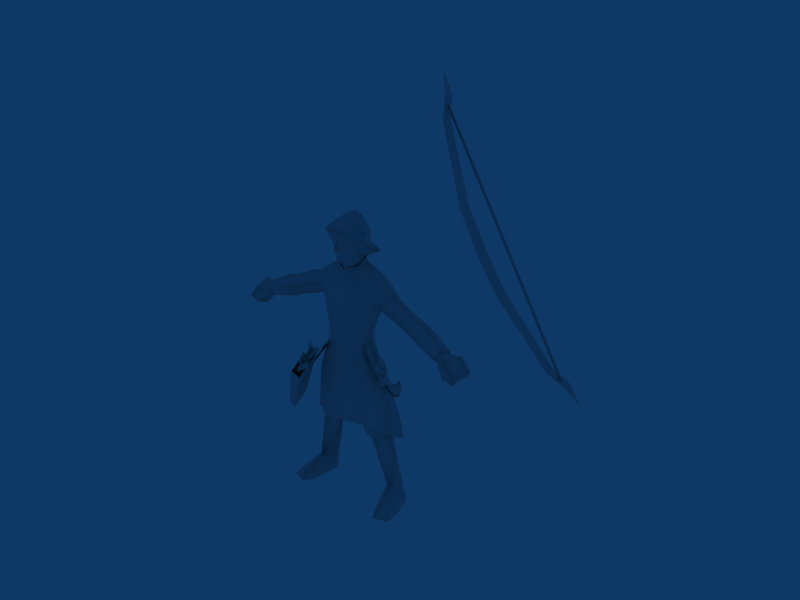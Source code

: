 # Source: Longbowman_Mongol.blend  (saved by Blender 2.49.2; exported with 4.5.12 LTS)
import bpy
from mathutils import Matrix  # noqa: F401  (used for matrix-valued properties, if any)

bpy.ops.wm.read_factory_settings(use_empty=True)
scene = bpy.context.scene
scene.name = 'Scene'

# ---- collections
col_collection_1 = bpy.data.collections.new('Collection 1'); scene.collection.children.link(col_collection_1)

# ---- materials (node trees are filled in below, after node groups)
mat_material = bpy.data.materials.new('Material')
mat_material.alpha_threshold = 0.0
mat_material.roughness = 0.5
mat_material.line_color = (0.0, 0.0, 0.0, 1.0)

# ---- material node trees

# ---- world
world_world = bpy.data.worlds.new('World'); scene.world = world_world
world_world.color = (0.05656, 0.2208, 0.4)
world_world.use_sun_shadow = False
world_world.sun_shadow_jitter_overblur = 0.0
world_world.cycles.sampling_method = 'MANUAL'
world_world.cycles.sample_map_resolution = 256

# ---- meshes
me_material = bpy.data.meshes.new('Material')
me_material.from_pydata([(5527.0, -1331.0, 1.853e+04), (5562.0, -1330.0, 1.872e+04), (7741.0, -681.0, 1.389e+04), (7638.0, -700.7, 1.384e+04), (5562.0, -1330.0, 1.872e+04), (5560.0, -1386.0, 1.871e+04), (7740.0, -737.2, 1.388e+04), (7741.0, -681.0, 1.389e+04), (9907.0, -34.53, 9083.0), (9763.0, -66.68, 9126.0), (9906.0, -90.8, 9075.0), (9907.0, -34.53, 9083.0), (9317.0, 69.68, 9489.0), (9310.0, -289.3, 9438.0), (7330.0, -648.8, 1.192e+04), (7337.0, -198.1, 1.198e+04), (1.058e+04, 20.1, 8424.0), (1.005e+04, 92.76, 9125.0), (1.005e+04, -243.9, 9077.0), (5528.0, -1418.0, 1.783e+04), (5536.0, -1059.0, 1.788e+04), (6603.0, -855.1, 1.335e+04), (6005.0, -1044.0, 1.486e+04), (6612.0, -378.3, 1.342e+04), (6013.0, -593.2, 1.492e+04), (5529.0, -1489.0, 1.964e+04), (5686.0, -1211.0, 1.882e+04), (5679.0, -1548.0, 1.877e+04), (9217.0, -84.1, 9316.0), (9317.0, 69.68, 9489.0), (9310.0, -289.3, 9438.0), (7180.0, -412.9, 1.188e+04), (7330.0, -648.8, 1.192e+04), (7337.0, -198.1, 1.198e+04), (1.005e+04, 92.76, 9125.0), (9961.0, -49.46, 8980.0), (1.058e+04, 20.1, 8424.0), (1.005e+04, -243.9, 9077.0), (5355.0, -1239.0, 1.789e+04), (5528.0, -1418.0, 1.783e+04), (5536.0, -1059.0, 1.788e+04), (6416.0, -602.1, 1.33e+04), (5856.0, -808.2, 1.482e+04), (6603.0, -855.1, 1.335e+04), (6005.0, -1044.0, 1.486e+04), (6612.0, -378.3, 1.342e+04), (6013.0, -593.2, 1.492e+04), (5686.0, -1211.0, 1.882e+04), (5529.0, -1373.0, 1.882e+04), (5529.0, -1489.0, 1.964e+04), (5679.0, -1548.0, 1.877e+04), (426.8, -312.9, 1.112e+04), (22.48, -703.7, 1.096e+04), (21.9, -395.4, 1.086e+04), (215.5, -632.6, 1.186e+04), (490.6, -523.1, 1.191e+04), (366.9, -741.5, 1.2e+04), (22.01, -853.5, 1.201e+04), (21.94, -768.5, 1.187e+04), (187.6, -707.5, 1.153e+04), (22.53, -936.4, 1.155e+04), (426.8, -312.9, 1.112e+04), (187.6, -707.5, 1.153e+04), (22.53, -936.4, 1.155e+04), (22.24, -766.2, 1.146e+04), (22.24, -766.2, 1.146e+04), (22.48, -703.7, 1.096e+04), (428.8, 349.6, 1.098e+04), (649.8, -44.82, 1.169e+04), (401.9, -91.11, 1.064e+04), (21.9, -395.4, 1.086e+04), (22.07, -345.4, 1.056e+04), (509.3, 667.8, 1.153e+04), (422.8, 737.0, 1.201e+04), (607.2, 41.83, 1.235e+04), (726.3, 148.9, 1.188e+04), (363.7, -363.9, 1.258e+04), (404.0, -593.0, 1.252e+04), (20.57, -463.9, 1.261e+04), (21.27, -701.0, 1.257e+04), (18.34, 964.5, 1.144e+04), (18.18, 894.9, 1.183e+04), (178.7, 501.0, 1.267e+04), (302.5, 111.8, 1.274e+04), (209.2, -78.45, 1.276e+04), (19.72, -148.0, 1.276e+04), (18.4, 598.5, 1.263e+04), (18.65, 370.8, 1.283e+04), (19.02, 161.2, 1.287e+04), (21.27, 552.2, 1.081e+04), (4.425, 496.9, 1.095e+04), (428.8, 349.6, 1.098e+04), (435.6, 436.4, 1.078e+04), (-383.7, -314.0, 1.112e+04), (-172.2, -633.2, 1.186e+04), (-323.3, -742.5, 1.2e+04), (-447.9, -524.4, 1.191e+04), (-143.5, -708.0, 1.153e+04), (-383.7, -314.0, 1.112e+04), (-143.5, -708.0, 1.153e+04), (-608.7, -46.78, 1.169e+04), (-388.8, 348.2, 1.098e+04), (-358.2, -94.31, 1.064e+04), (-471.6, 666.7, 1.153e+04), (-686.6, 146.8, 1.188e+04), (-567.9, 40.08, 1.235e+04), (-385.9, 735.8, 1.201e+04), (-361.9, -594.1, 1.252e+04), (-322.9, -364.8, 1.258e+04), (-264.0, 111.2, 1.274e+04), (-141.7, 500.6, 1.267e+04), (-170.1, -78.9, 1.276e+04), (-339.9, 657.8, 1.09e+04), (-392.6, 435.4, 1.078e+04), (-388.8, 348.2, 1.098e+04), (-769.2, 907.3, 1.117e+04), (-548.9, 110.3, 1.117e+04), (-1040.0, 170.9, 1.15e+04), (22.03, -1012.0, 1.243e+04), (-501.5, -811.7, 1.232e+04), (21.27, -701.0, 1.257e+04), (-361.9, -594.1, 1.252e+04), (17.9, 1303.0, 1.105e+04), (19.08, 819.8, 1.089e+04), (-711.3, -440.6, 1.207e+04), (-686.6, 146.8, 1.188e+04), (-471.6, 666.7, 1.153e+04), (18.34, 964.5, 1.144e+04), (806.3, 909.1, 1.117e+04), (1080.0, 174.0, 1.15e+04), (592.4, 111.3, 1.117e+04), (428.8, 349.6, 1.098e+04), (366.9, -741.3, 1.199e+04), (544.8, -810.3, 1.232e+04), (404.0, -593.0, 1.252e+04), (378.7, 658.6, 1.091e+04), (490.8, -599.1, 1.188e+04), (753.2, -438.3, 1.207e+04), (726.3, 148.9, 1.188e+04), (509.3, 667.8, 1.153e+04), (492.1, -63.41, 1.065e+04), (443.3, 559.6, 1.069e+04), (472.2, 425.7, 1.095e+04), (534.1, -158.2, 1.078e+04), (175.4, -396.9, 1.069e+04), (22.07, -345.4, 1.056e+04), (558.5, -636.5, 7025.0), (598.9, -667.6, 7629.0), (24.36, -772.3, 7599.0), (1096.0, -141.7, 7719.0), (1097.0, -100.4, 7139.0), (684.0, -647.9, 8371.0), (23.79, -727.8, 8364.0), (23.34, -860.1, 9147.0), (715.5, -760.1, 9152.0), (782.7, -494.5, 1.014e+04), (22.53, -644.6, 1.008e+04), (1321.0, -271.0, 9501.0), (1354.0, 92.36, 1.018e+04), (949.0, 10.97, 1.047e+04), (492.1, -63.41, 1.065e+04), (1217.0, -86.37, 8496.0), (842.7, 361.1, 7773.0), (1421.0, 142.9, 9034.0), (23.24, 674.7, 7746.0), (22.61, 818.8, 8508.0), (736.3, 720.2, 8502.0), (1198.0, 964.5, 9273.0), (702.0, 989.4, 9194.0), (743.7, 993.0, 1.016e+04), (1318.0, 920.1, 9877.0), (1184.0, 283.2, 8596.0), (22.06, 936.5, 9182.0), (21.38, 960.4, 1.012e+04), (21.31, 606.9, 1.072e+04), (443.3, 559.6, 1.069e+04), (981.1, 571.9, 1.049e+04), (1378.0, 571.7, 1.018e+04), (1807.0, 304.0, 9801.0), (1732.0, 895.9, 9395.0), (2406.0, 279.9, 9587.0), (2231.0, -199.6, 9120.0), (2934.0, -281.0, 8882.0), (3124.0, 141.0, 9219.0), (1543.0, -211.7, 9401.0), (2876.0, 742.1, 8945.0), (2249.0, 840.0, 9143.0), (3514.0, -328.2, 8643.0), (3711.0, 213.3, 9037.0), (3234.0, 720.8, 8841.0), (4596.0, -109.6, 8540.0), (4650.0, 439.0, 8210.0), (3642.0, 668.6, 8688.0), (4422.0, -373.0, 8178.0), (3415.0, 67.94, 8189.0), (2933.0, 226.2, 8378.0), (2149.0, 259.0, 8647.0), (808.5, 516.1, 7207.0), (534.1, -158.2, 1.078e+04), (472.2, 425.7, 1.095e+04), (435.6, 436.4, 1.078e+04), (401.9, -91.11, 1.064e+04), (21.14, 586.9, 1.098e+04), (21.27, 552.2, 1.081e+04), (22.07, -345.4, 1.056e+04), (175.4, -396.9, 1.069e+04), (21.31, 606.9, 1.072e+04), (21.14, 586.9, 1.098e+04), (22.07, -345.4, 1.056e+04), (-448.4, -64.1, 1.065e+04), (-490.5, -158.9, 1.078e+04), (-429.6, 425.2, 1.095e+04), (-400.7, 559.1, 1.069e+04), (-131.3, -397.2, 1.069e+04), (-550.3, -668.4, 7628.0), (-509.2, -637.3, 7024.0), (-1048.0, -143.2, 7717.0), (-1048.0, -101.9, 7137.0), (-636.5, -648.8, 8370.0), (-669.0, -761.0, 9151.0), (-738.0, -495.6, 1.014e+04), (-1283.0, -271.9, 9496.0), (-905.4, 10.54, 1.047e+04), (-448.4, -64.1, 1.065e+04), (-1170.0, -88.05, 8494.0), (-1138.0, 281.6, 8594.0), (-795.8, 360.0, 7772.0), (-690.9, 719.2, 8501.0), (-1275.0, 921.6, 9879.0), (-701.1, 992.0, 1.016e+04), (-658.0, 988.5, 9193.0), (-400.7, 559.1, 1.069e+04), (-938.3, 570.5, 1.049e+04), (-1825.0, 305.4, 9788.0), (-1723.0, 893.8, 9383.0), (-2414.0, 345.3, 9551.0), (-3141.0, 284.8, 9156.0), (-2985.0, -158.1, 8828.0), (-2275.0, -154.0, 9093.0), (-1556.0, -217.4, 9401.0), (-2818.0, 852.9, 8890.0), (-2180.0, 881.5, 9111.0), (-3697.0, 417.9, 8951.0), (-3545.0, -144.9, 8567.0), (-3172.0, 870.2, 8772.0), (-3565.0, 860.2, 8603.0), (-4434.0, 318.7, 7755.0), (-4448.0, -133.0, 8140.0), (-3386.0, 234.5, 8115.0), (-2909.0, 342.0, 8323.0), (-1424.0, 142.9, 9034.0), (-2126.0, 289.3, 8622.0), (-1155.0, 963.8, 9272.0), (-1335.0, 573.4, 1.019e+04), (-1311.0, 93.04, 1.018e+04), (-761.0, 515.0, 7206.0), (-490.5, -158.9, 1.078e+04), (-358.2, -94.31, 1.064e+04), (-392.6, 435.4, 1.078e+04), (-429.6, 425.2, 1.095e+04), (-131.3, -397.2, 1.069e+04), (1726.0, 280.8, 3410.0), (1319.0, 835.2, 3180.0), (1142.0, 494.3, 3832.0), (1668.0, 73.26, 3782.0), (828.7, 216.0, 3230.0), (565.8, -41.03, 3672.0), (1967.0, 310.8, 2917.0), (1456.0, -243.7, 2671.0), (1935.0, -29.98, 820.6), (2118.0, 501.8, 936.3), (1781.0, 979.6, 757.3), (1425.0, 863.6, 2767.0), (1300.0, -308.2, 3232.0), (942.9, 276.2, 2539.0), (1498.0, 499.5, 799.5), (1054.0, -517.1, 4141.0), (1038.0, -459.9, 3573.0), (1390.0, -433.1, 3685.0), (1036.0, 617.8, 4623.0), (342.1, 468.2, 4641.0), (1432.0, 52.82, 4671.0), (895.9, -559.7, 4593.0), (90.32, -131.9, 4597.0), (-1705.0, 274.8, 3413.0), (-1643.0, 67.69, 3785.0), (-1118.0, 489.8, 3831.0), (-1301.0, 829.7, 3179.0), (-808.9, 211.5, 3226.0), (-1950.0, 303.7, 2922.0), (-1440.0, -250.1, 2673.0), (-1410.0, 857.4, 2767.0), (-1279.0, -313.6, 3232.0), (-929.2, 270.8, 2536.0), (-1025.0, -521.2, 4140.0), (-1014.0, -464.5, 3571.0), (-541.6, -44.72, 3665.0), (-1365.0, -438.2, 3687.0), (-1029.0, 611.8, 4705.0), (-308.7, 463.6, 4700.0), (-894.3, -565.0, 4662.0), (-1433.0, 47.75, 4714.0), (-57.85, -133.8, 4587.0), (2628.0, -948.2, 50.54), (2445.0, -733.6, 339.6), (2074.0, -994.3, 352.7), (2126.0, 135.6, 755.1), (1614.0, 99.1, 673.0), (1539.0, 591.4, 53.82), (1719.0, -685.3, 59.83), (2328.0, 683.1, 51.95), (1894.0, 1013.0, 53.16), (2609.0, -358.9, 50.78), (1986.0, -1163.0, 52.08), (-2120.0, 492.6, 948.6), (-1784.0, 970.3, 773.9), (-1546.0, 581.9, 69.48), (-1992.0, -1173.0, 70.87), (-2078.0, -1004.0, 371.8), (-2450.0, -743.5, 360.3), (-2615.0, -369.2, 72.07), (-1938.0, -39.4, 836.7), (-2129.0, 126.1, 773.8), (-1618.0, 89.93, 689.3), (-1500.0, 490.3, 815.6), (-1725.0, -694.8, 77.64), (-2335.0, 673.1, 71.3), (-1901.0, 1003.0, 70.26), (-2634.0, -958.5, 72.25), (4451.0, 83.01, 7800.0), (-4646.0, 138.6, 8483.0), (-4660.0, 683.9, 8143.0), (5332.0, -365.9, 7390.0), (5561.0, -528.2, 7732.0), (5011.0, -629.4, 8343.0), (4798.0, -325.9, 7504.0), (4541.0, 316.4, 8216.0), (5292.0, 236.4, 8361.0), (5033.0, 391.0, 7964.0), (5523.0, 364.7, 7573.0), (4399.0, -191.1, 8196.0), (4507.0, -26.45, 8422.0), (5727.0, 213.3, 7891.0), (4417.0, 93.95, 7959.0), (-5311.0, -93.88, 7302.0), (-4788.0, -63.65, 7462.0), (-5114.0, -310.4, 8172.0), (-5046.0, 663.9, 7892.0), (-5501.0, 642.9, 7460.0), (-5573.0, -247.0, 7625.0), (-5735.0, 499.9, 7761.0), (-4425.0, 38.47, 8154.0), (-4548.0, 208.2, 8369.0), (-5341.0, 519.8, 8267.0), (-4557.0, 549.0, 8156.0), (-4416.0, 320.8, 7914.0), (1970.0, 138.5, 3390.0), (1191.0, -803.6, 4132.0), (25.61, 713.9, 4834.0), (27.15, -1083.0, 4111.0), (-1136.0, -805.9, 4129.0), (-1916.0, 134.4, 3387.0), (1698.0, 1177.0, 2681.0), (26.52, 1497.0, 2083.0), (-1645.0, 1174.0, 2679.0), (2378.0, -1180.0, 7222.0), (2219.0, -1182.0, 7312.0), (2219.0, -1060.0, 7448.0), (2379.0, -1057.0, 7359.0), (1796.0, -383.3, 6617.0), (2219.0, -1182.0, 7312.0), (1956.0, -258.2, 6664.0), (2058.0, -564.8, 6672.0), (2378.0, -1180.0, 7222.0), (2379.0, -1057.0, 7359.0), (2219.0, -1060.0, 7448.0), (1703.0, -100.2, 6645.0), (1612.0, 184.2, 5728.0), (1850.0, 104.4, 5593.0), (1535.0, 389.1, 5910.0), (1772.0, 309.3, 5775.0), (1289.0, 876.9, 4979.0), (1449.0, 1002.0, 5025.0), (1509.0, 834.5, 4803.0), (1229.0, 1044.0, 5201.0), (842.9, 1662.0, 4404.0), (1003.0, 1787.0, 4451.0), (1039.0, 1662.0, 4198.0), (806.8, 1787.0, 4657.0), (461.1, 2547.0, 3805.0), (294.5, 2502.0, 4032.0), (454.5, 2627.0, 4078.0), (288.0, 2582.0, 4305.0), (454.5, 2627.0, 4078.0), (288.0, 2582.0, 4305.0), (294.5, 2502.0, 4032.0), (461.1, 2547.0, 3805.0), (2002.0, -502.0, 6147.0), (1658.0, -303.8, 6477.0), (1768.0, -515.3, 6666.0), (2071.0, -634.2, 6265.0), (1465.0, -99.16, 6910.0), (1534.0, -231.3, 7028.0), (2185.0, -359.1, 6200.0), (2254.0, -491.3, 6319.0), (2061.0, -286.7, 6752.0), (1951.0, -75.19, 6562.0), (1716.0, -88.46, 7082.0), (1648.0, 43.73, 6963.0), (2002.0, -502.0, 6147.0), (2071.0, -634.2, 6265.0), (2254.0, -491.3, 6319.0), (2185.0, -359.1, 6200.0), (2071.0, -634.2, 6265.0), (1768.0, -515.3, 6666.0), (2061.0, -286.7, 6752.0), (2254.0, -491.3, 6319.0), (1534.0, -231.3, 7028.0), (1716.0, -88.46, 7082.0), (1534.0, -231.3, 7028.0), (1465.0, -99.16, 6910.0), (1648.0, 43.73, 6963.0), (1716.0, -88.46, 7082.0), (1951.0, -75.19, 6562.0), (1648.0, 43.73, 6963.0), (2185.0, -359.1, 6200.0), (-1331.0, -70.88, 6554.0), (-814.8, -744.1, 6499.0), (-822.7, 758.4, 6449.0), (23.49, 845.2, 7225.0), (23.86, 982.9, 6555.0), (-1761.0, 17.8, 5605.0), (-1049.0, -785.1, 5515.0), (-1074.0, 837.6, 5766.0), (-1903.0, 92.69, 4197.0), (-1136.0, -805.9, 4129.0), (-1436.0, 1011.0, 4318.0), (25.22, 1244.0, 4398.0), (-1916.0, 134.4, 3387.0), (-1621.0, 1133.0, 3291.0), (25.89, 1404.0, 3371.0), (-1645.0, 1174.0, 2679.0), (26.52, 1497.0, 2083.0), (25.28, -867.2, 6369.0), (24.79, -742.1, 6952.0), (26.02, -936.8, 5385.0), (27.15, -1083.0, 4111.0), (865.0, -742.9, 6500.0), (1380.0, -68.98, 6556.0), (870.9, 759.6, 6450.0), (1812.0, 20.3, 5607.0), (1101.0, -783.4, 5517.0), (1123.0, 839.1, 5768.0), (1955.0, 95.68, 4200.0), (1191.0, -803.6, 4132.0), (1487.0, 1013.0, 4320.0), (1970.0, 138.5, 3390.0), (1673.0, 1135.0, 3294.0), (1698.0, 1177.0, 2681.0), (949.6, 140.5, 7653.0), (1145.0, -100.6, 7217.0), (1615.0, -34.35, 6537.0), (1835.0, 12.46, 5837.0), (1749.0, 292.3, 5512.0), (923.7, -334.2, 7564.0), (955.3, 181.1, 7285.0), (963.7, -337.1, 7103.0), (1323.0, 239.5, 6523.0), (1374.0, -322.1, 6470.0), (1572.0, -195.3, 6165.0), (1145.0, -134.1, 7562.0), (4.425, 496.9, 1.095e+04), (21.71, -853.9, 1.201e+04), (-385.5, 348.6, 1.098e+04), (21.56, -239.8, 1.193e+04), (-323.3, -742.2, 1.199e+04), (-447.2, -600.0, 1.188e+04), (-1537.0, -28.52, 6101.0), (-961.9, 821.4, 6071.0), (24.42, 1050.0, 6026.0), (-1002.0, -761.9, 6073.0), (1594.0, -24.65, 6085.0), (1015.0, 823.4, 6061.0), (25.55, -891.8, 6021.0), (1057.0, -760.9, 6063.0), (-2634.0, -958.5, 72.25), (-1901.0, 1003.0, 70.26), (-2335.0, 673.1, 71.3), (-1725.0, -694.8, 77.64), (-2615.0, -369.2, 72.07), (-1992.0, -1173.0, 70.87), (-1546.0, 581.9, 69.48), (1986.0, -1163.0, 52.08), (2609.0, -358.9, 50.78), (1894.0, 1013.0, 53.16), (2328.0, 683.1, 51.95), (1719.0, -685.3, 59.83), (1539.0, 591.4, 53.82), (2628.0, -948.2, 50.54), (-4660.0, 683.9, 8143.0), (-4646.0, 138.6, 8483.0), (4451.0, 83.01, 7800.0), (-4448.0, -133.0, 8140.0), (-4434.0, 318.7, 7755.0), (4422.0, -373.0, 8178.0), (4650.0, 439.0, 8210.0), (4596.0, -109.6, 8540.0), (-2807.0, -454.3, 3752.0), (-990.6, -2075.0, 6118.0), (-1573.0, -1932.0, 6128.0), (-2807.0, -454.3, 3752.0), (-1653.0, -1146.0, 6499.0), (-1105.0, -951.8, 6648.0), (-2807.0, -454.3, 3752.0), (-1105.0, -951.8, 6648.0), (-990.6, -2075.0, 6118.0), (-2807.0, -454.3, 3752.0), (-1573.0, -1932.0, 6128.0), (-1653.0, -1146.0, 6499.0), (-990.6, -2075.0, 6118.0), (-2765.0, -734.5, 3297.0), (-2848.0, 75.18, 3679.0), (-1105.0, -951.8, 6648.0), (-1653.0, -1146.0, 6499.0), (-3059.0, -168.8, 3832.0), (-2765.0, -734.5, 3297.0), (-2848.0, 75.18, 3679.0), (-3059.0, -168.8, 3832.0), (-3001.0, -735.5, 3565.0), (-990.6, -2075.0, 6118.0), (-1105.0, -951.8, 6648.0), (-2848.0, 75.18, 3679.0), (-2765.0, -734.5, 3297.0), (-3059.0, -168.8, 3832.0), (-1653.0, -1146.0, 6499.0), (-1573.0, -1932.0, 6128.0), (-3001.0, -735.5, 3565.0), (-1235.0, -620.1, 6678.0), (-893.6, -420.0, 7040.0), (-985.3, 215.4, 7060.0), (-1387.0, 33.31, 6585.0), (-1080.0, -4.822, 7056.0), (-1025.0, -233.8, 7016.0), (-855.3, -419.9, 7012.0), (-1216.0, -620.0, 6650.0), (-947.0, 181.4, 7032.0), (-1042.0, -4.716, 7027.0), (-850.9, -443.6, 7528.0), (-1021.0, -239.2, 7530.0), (-1063.0, -214.9, 7045.0), (-1040.0, -30.25, 7533.0), (-946.1, 189.3, 7535.0), (-1595.0, -872.5, 6093.0), (-1474.0, -939.0, 6306.0), (-1518.0, -661.4, 6294.0), (-1390.0, -850.4, 6410.0), (-1317.0, -412.1, 6650.0), (-1886.0, -665.6, 5525.0), (-1734.0, -764.5, 5803.0), (-1652.0, -225.5, 6092.0), (-1564.0, -443.4, 6176.0), (-1350.0, -207.4, 6603.0), (-1458.0, -945.5, 6276.0), (-1579.0, -879.0, 6064.0), (-1373.0, -853.6, 6381.0), (-1500.0, -664.6, 6265.0), (-1298.0, -411.9, 6622.0), (-1718.0, -771.0, 5773.0), (-1870.0, -672.1, 5495.0), (-1634.0, -228.7, 6063.0), (-1331.0, -207.3, 6574.0), (-1546.0, -446.6, 6147.0), (-1368.0, 33.42, 6556.0), (-712.3, -2402.0, 6855.0), (-811.3, -2116.0, 6805.0), (-1219.0, -1836.0, 6185.0), (-940.2, -2247.0, 6507.0), (-1211.0, -1833.0, 6182.0), (-803.6, -2113.0, 6802.0), (-704.6, -2399.0, 6851.0), (-932.5, -2243.0, 6504.0), (-742.5, -1817.0, 6571.0), (-515.3, -1974.0, 6919.0), (-791.4, -2061.0, 6817.0), (-1199.0, -1781.0, 6197.0), (-1204.0, -1776.0, 6202.0), (-796.4, -2056.0, 6822.0), (-520.4, -1969.0, 6924.0), (-747.6, -1812.0, 6577.0), (-888.6, -2037.0, 7135.0), (-816.7, -2052.0, 6837.0), (-1224.0, -1773.0, 6217.0), (-1117.0, -1880.0, 6789.0), (-1120.0, -1888.0, 6787.0), (-1227.0, -1781.0, 6216.0), (-820.0, -2061.0, 6836.0), (-891.8, -2045.0, 7134.0), (-696.4, -2090.0, 6994.0), (-695.9, -2199.0, 6945.0), (-2599.0, -901.5, 4042.0), (-2601.0, -786.7, 4092.0), (-716.1, -2095.0, 7005.0), (-2621.0, -791.6, 4102.0), (-2619.0, -906.5, 4053.0), (-715.5, -2204.0, 6955.0), (-765.7, -1791.0, 6608.0), (-539.4, -1911.0, 6970.0), (-791.2, -1737.0, 6953.0), (-1197.0, -1521.0, 6306.0), (-761.6, -1783.0, 6608.0), (-1193.0, -1513.0, 6307.0), (-787.1, -1729.0, 6953.0), (-535.3, -1903.0, 6970.0), (-673.4, -1510.0, 7188.0), (-812.8, -1690.0, 6982.0), (-1218.0, -1474.0, 6336.0), (-900.1, -1389.0, 6827.0), (-1226.0, -1475.0, 6340.0), (-820.6, -1691.0, 6986.0), (-681.2, -1512.0, 7193.0), (-907.9, -1390.0, 6831.0), (-944.1, -1848.0, 7245.0), (-840.3, -1705.0, 6994.0), (-1246.0, -1490.0, 6348.0), (-1172.0, -1727.0, 6884.0), (-1169.0, -1735.0, 6880.0), (-1243.0, -1497.0, 6343.0), (-837.2, -1713.0, 6990.0), (-941.0, -1855.0, 7241.0), (-668.8, -1787.0, 7102.0), (-2565.0, -783.8, 4076.0), (-2643.0, -718.5, 4145.0), (-746.1, -1726.0, 7171.0), (-2656.0, -737.9, 4147.0), (-2578.0, -803.2, 4078.0), (-681.9, -1806.0, 7104.0), (-759.2, -1744.0, 7173.0), (-771.5, -1753.0, 7285.0), (-880.8, -1478.0, 7204.0), (-1275.0, -1281.0, 6545.0), (-992.2, -1644.0, 6916.0), (-1268.0, -1277.0, 6541.0), (-873.1, -1475.0, 7200.0), (-763.8, -1750.0, 7282.0), (-984.5, -1640.0, 6913.0), (-816.0, -1201.0, 6944.0), (-596.0, -1312.0, 7313.0), (-863.8, -1422.0, 7211.0), (-1258.0, -1224.0, 6552.0), (-821.4, -1195.0, 6948.0), (-1264.0, -1219.0, 6557.0), (-869.3, -1416.0, 7216.0), (-601.5, -1306.0, 7317.0), (-974.4, -1370.0, 7522.0), (-890.3, -1412.0, 7229.0), (-1285.0, -1215.0, 6570.0), (-1196.0, -1259.0, 7153.0), (-1199.0, -1268.0, 7152.0), (-1288.0, -1223.0, 6569.0), (-893.1, -1421.0, 7228.0), (-977.2, -1379.0, 7521.0), (-767.4, -1542.0, 7355.0), (-2615.0, -613.1, 4270.0), (-2624.0, -493.7, 4308.0), (-774.7, -1428.0, 7393.0), (-794.5, -1433.0, 7404.0), (-2643.0, -498.5, 4318.0), (-2635.0, -617.9, 4280.0), (-787.3, -1547.0, 7365.0)], [], [(0, 1, 2), (3, 0, 2), (4, 5, 6), (6, 7, 4), (5, 0, 3), (3, 6, 5), (3, 2, 8), (8, 9, 3), (7, 6, 10), (10, 11, 7), (6, 3, 9), (9, 10, 6), (17, 12, 13), (13, 18, 17), (15, 14, 13), (13, 12, 15), (23, 21, 14), (14, 15, 23), (18, 16, 17), (19, 20, 26), (26, 27, 19), (19, 22, 24), (24, 20, 19), (22, 21, 23), (23, 24, 22), (27, 26, 25), (37, 30, 28), (28, 35, 37), (30, 32, 31), (31, 28, 30), (31, 33, 29), (29, 28, 31), (28, 29, 34), (34, 35, 28), (32, 43, 41), (41, 31, 32), (41, 45, 33), (33, 31, 41), (35, 34, 36), (37, 35, 36), (38, 39, 50), (50, 48, 38), (42, 44, 39), (39, 38, 42), (40, 46, 42), (42, 38, 40), (47, 40, 38), (38, 48, 47), (41, 43, 44), (44, 42, 41), (46, 45, 41), (41, 42, 46), (48, 49, 47), (50, 49, 48), (51, 52, 53), (54, 55, 56), (56, 57, 58), (59, 58, 60), (55, 59, 61), (62, 63, 64), (59, 55, 54), (56, 58, 54), (59, 65, 66), (59, 66, 61), (61, 67, 68), (61, 69, 92), (92, 67, 61), (61, 68, 55), (58, 59, 54), (61, 70, 71), (71, 69, 61), (72, 73, 74), (74, 75, 72), (75, 74, 76), (76, 77, 75), (77, 76, 78), (78, 79, 77), (80, 81, 73), (73, 72, 80), (73, 82, 83), (83, 74, 73), (74, 83, 84), (84, 76, 74), (76, 84, 85), (85, 78, 76), (81, 86, 82), (82, 73, 81), (86, 87, 82), (83, 87, 88), (83, 88, 84), (82, 87, 83), (84, 88, 85), (135, 131, 471), (471, 123, 135), (89, 90, 91), (91, 92, 89), (93, 53, 52), (94, 95, 96), (95, 58, 57), (97, 60, 58), (96, 98, 97), (99, 64, 63), (97, 94, 96), (95, 94, 58), (97, 66, 65), (97, 98, 66), (98, 100, 101), (98, 101, 113), (113, 102, 98), (98, 96, 100), (58, 94, 97), (98, 102, 71), (71, 70, 98), (103, 104, 105), (105, 106, 103), (104, 107, 108), (108, 105, 104), (107, 79, 78), (78, 108, 107), (80, 103, 106), (106, 81, 80), (106, 105, 109), (109, 110, 106), (105, 108, 111), (111, 109, 105), (108, 78, 85), (85, 111, 108), (81, 106, 110), (110, 86, 81), (86, 110, 87), (109, 88, 87), (109, 111, 88), (110, 109, 87), (111, 85, 88), (112, 123, 471), (471, 473, 112), (89, 113, 114), (114, 90, 89), (115, 473, 116), (116, 117, 115), (475, 472, 118), (118, 119, 475), (119, 118, 120), (120, 121, 119), (122, 123, 112), (112, 115, 122), (473, 115, 112), (476, 124, 117), (117, 116, 476), (476, 475, 119), (119, 124, 476), (121, 125, 124), (124, 119, 121), (117, 124, 125), (122, 115, 126), (126, 127, 122), (115, 117, 125), (125, 126, 115), (128, 129, 130), (130, 131, 128), (132, 133, 118), (118, 472, 132), (133, 134, 120), (120, 118, 133), (122, 128, 135), (135, 123, 122), (131, 135, 128), (136, 130, 129), (129, 137, 136), (136, 137, 133), (133, 132, 136), (134, 133, 137), (137, 138, 134), (129, 138, 137), (122, 127, 139), (139, 128, 122), (128, 139, 138), (138, 129, 128), (140, 143, 144), (144, 145, 140), (444, 146, 147), (147, 148, 444), (149, 147, 146), (146, 150, 149), (148, 147, 151), (151, 152, 148), (153, 152, 151), (151, 154, 153), (154, 155, 156), (156, 153, 154), (154, 157, 158), (158, 155, 154), (158, 159, 155), (155, 159, 160), (157, 154, 151), (151, 161, 157), (151, 147, 149), (149, 161, 151), (161, 149, 162), (162, 171, 161), (161, 171, 163), (163, 157, 161), (164, 165, 166), (166, 162, 164), (167, 168, 169), (169, 170, 167), (162, 166, 171), (168, 167, 171), (171, 166, 168), (172, 168, 166), (166, 165, 172), (173, 169, 168), (168, 172, 173), (173, 174, 175), (175, 169, 173), (169, 175, 176), (159, 176, 175), (175, 160, 159), (163, 171, 167), (176, 159, 158), (158, 177, 176), (176, 177, 170), (170, 169, 176), (178, 179, 170), (180, 181, 182), (182, 183, 180), (184, 181, 180), (180, 178, 184), (185, 186, 180), (180, 183, 185), (180, 186, 179), (179, 178, 180), (183, 182, 187), (187, 188, 183), (189, 185, 183), (190, 191, 188), (188, 187, 190), (192, 188, 191), (191, 329, 192), (193, 190, 187), (187, 194, 193), (329, 193, 194), (194, 192, 329), (194, 187, 182), (182, 195, 194), (195, 185, 189), (196, 181, 184), (184, 163, 196), (182, 181, 196), (196, 195, 182), (179, 186, 196), (196, 163, 179), (196, 186, 185), (185, 195, 196), (179, 167, 170), (188, 192, 189), (189, 183, 188), (195, 189, 192), (192, 194, 195), (177, 158, 178), (179, 163, 167), (157, 163, 184), (170, 177, 178), (150, 197, 162), (162, 149, 150), (197, 429, 164), (164, 162, 197), (198, 199, 200), (200, 201, 198), (200, 199, 202), (202, 203, 200), (201, 204, 205), (205, 198, 201), (156, 155, 160), (160, 208, 156), (209, 145, 213), (213, 210, 209), (444, 148, 214), (214, 215, 444), (216, 217, 215), (215, 214, 216), (148, 152, 218), (218, 214, 148), (153, 219, 218), (218, 152, 153), (219, 153, 156), (156, 220, 219), (219, 220, 254), (254, 221, 219), (254, 220, 222), (220, 223, 222), (221, 224, 218), (218, 219, 221), (218, 224, 216), (216, 214, 218), (224, 225, 226), (226, 216, 224), (224, 221, 250), (250, 225, 224), (164, 226, 227), (227, 165, 164), (252, 228, 229), (229, 230, 252), (226, 225, 227), (230, 227, 225), (225, 252, 230), (172, 165, 227), (227, 230, 172), (173, 172, 230), (230, 229, 173), (173, 229, 231), (231, 174, 173), (229, 232, 231), (222, 223, 231), (231, 232, 222), (250, 252, 225), (232, 253, 254), (254, 222, 232), (232, 229, 228), (228, 253, 232), (233, 228, 234), (235, 236, 237), (237, 238, 235), (239, 233, 235), (235, 238, 239), (240, 236, 235), (235, 241, 240), (235, 233, 234), (234, 241, 235), (236, 242, 243), (243, 237, 236), (244, 236, 240), (330, 243, 242), (242, 331, 330), (245, 246, 331), (331, 242, 245), (243, 330, 247), (247, 248, 243), (246, 245, 248), (248, 247, 246), (248, 249, 237), (237, 243, 248), (249, 244, 240), (251, 250, 239), (239, 238, 251), (237, 249, 251), (251, 238, 237), (234, 250, 251), (251, 241, 234), (251, 249, 240), (240, 241, 251), (234, 228, 252), (242, 236, 244), (244, 245, 242), (249, 248, 245), (245, 244, 249), (253, 233, 254), (234, 252, 250), (221, 239, 250), (228, 233, 253), (217, 216, 226), (226, 255, 217), (255, 226, 164), (164, 429, 255), (256, 257, 258), (258, 259, 256), (258, 203, 202), (202, 259, 258), (260, 204, 257), (257, 256, 260), (223, 220, 156), (156, 208, 223), (261, 262, 263), (263, 264, 261), (263, 262, 265), (265, 266, 263), (267, 268, 269), (269, 270, 267), (271, 272, 267), (267, 270, 271), (267, 272, 262), (262, 261, 267), (267, 261, 273), (273, 268, 267), (271, 275, 274), (274, 272, 271), (274, 275, 269), (269, 268, 274), (274, 268, 273), (273, 265, 274), (274, 265, 262), (262, 272, 274), (276, 266, 277), (273, 277, 266), (266, 265, 273), (273, 261, 264), (264, 278, 273), (273, 278, 277), (276, 278, 264), (276, 277, 278), (279, 263, 280), (276, 264, 281), (281, 282, 276), (283, 266, 276), (276, 282, 283), (280, 263, 266), (266, 283, 280), (263, 279, 281), (281, 264, 263), (284, 285, 286), (286, 287, 284), (286, 296, 288), (288, 287, 286), (289, 314, 321), (321, 290, 289), (315, 314, 289), (289, 291, 315), (289, 284, 287), (287, 291, 289), (289, 290, 292), (292, 284, 289), (315, 291, 293), (293, 324, 315), (293, 290, 321), (321, 324, 293), (293, 288, 292), (292, 290, 293), (293, 291, 287), (287, 288, 293), (294, 295, 296), (292, 288, 296), (296, 295, 292), (292, 297, 285), (285, 284, 292), (292, 295, 297), (294, 285, 297), (294, 297, 295), (298, 299, 286), (294, 300, 301), (301, 285, 294), (302, 300, 294), (294, 296, 302), (299, 302, 296), (296, 286, 299), (286, 285, 301), (301, 298, 286), (310, 311, 271), (271, 270, 310), (271, 311, 308), (308, 275, 271), (303, 304, 305), (305, 313, 303), (312, 304, 303), (304, 306, 269), (269, 305, 304), (307, 275, 308), (309, 307, 308), (269, 307, 309), (309, 305, 269), (309, 313, 305), (269, 275, 307), (306, 270, 269), (306, 310, 270), (306, 304, 312), (312, 310, 306), (326, 314, 315), (315, 327, 326), (315, 324, 316), (316, 327, 315), (328, 317, 318), (318, 319, 328), (320, 328, 319), (319, 318, 321), (321, 322, 319), (323, 316, 324), (325, 316, 323), (321, 318, 325), (325, 323, 321), (325, 318, 317), (321, 323, 324), (322, 321, 314), (322, 314, 326), (322, 326, 320), (320, 319, 322), (332, 333, 334), (334, 335, 332), (336, 337, 338), (339, 338, 337), (337, 342, 339), (332, 339, 342), (342, 333, 332), (335, 334, 340), (341, 334, 337), (334, 333, 342), (342, 337, 334), (340, 334, 341), (337, 336, 341), (343, 336, 338), (340, 343, 335), (339, 332, 335), (335, 338, 339), (338, 335, 343), (344, 345, 346), (346, 349, 344), (354, 347, 353), (348, 350, 353), (353, 347, 348), (344, 349, 350), (350, 348, 344), (345, 351, 346), (352, 353, 346), (346, 353, 350), (350, 349, 346), (351, 352, 346), (353, 352, 354), (355, 347, 354), (351, 345, 355), (348, 347, 345), (345, 344, 348), (347, 355, 345), (356, 357, 358), (357, 359, 358), (360, 361, 358), (359, 360, 358), (362, 356, 358), (363, 362, 358), (361, 364, 358), (364, 363, 358), (365, 367, 366), (367, 365, 368), (372, 370, 369), (370, 372, 373), (371, 373, 372), (373, 371, 374), (376, 374, 371), (374, 376, 375), (369, 375, 376), (375, 369, 370), (378, 369, 377), (369, 378, 372), (380, 372, 378), (372, 380, 371), (379, 371, 380), (371, 379, 376), (377, 376, 379), (376, 377, 369), (383, 377, 381), (377, 383, 378), (382, 378, 383), (378, 382, 380), (384, 380, 382), (380, 384, 379), (381, 379, 384), (379, 381, 377), (387, 381, 385), (381, 387, 383), (386, 383, 387), (383, 386, 382), (388, 382, 386), (382, 388, 384), (385, 384, 388), (384, 385, 381), (389, 385, 390), (385, 389, 387), (391, 387, 389), (387, 391, 386), (392, 386, 391), (386, 392, 388), (390, 388, 392), (388, 390, 385), (393, 395, 394), (395, 393, 396), (397, 399, 398), (399, 397, 400), (398, 402, 401), (402, 398, 399), (403, 405, 404), (405, 403, 406), (406, 407, 405), (407, 406, 408), (409, 411, 410), (411, 409, 412), (413, 415, 414), (415, 413, 416), (414, 418, 417), (418, 414, 415), (419, 421, 420), (421, 419, 422), (401, 423, 398), (423, 401, 424), (398, 425, 397), (425, 398, 423), (215, 217, 426), (426, 427, 215), (426, 217, 255), (255, 428, 426), (428, 429, 430), (429, 428, 255), (428, 430, 479), (434, 435, 432), (432, 431, 434), (436, 434, 431), (431, 433, 436), (437, 436, 433), (435, 434, 438), (439, 438, 434), (434, 436, 439), (440, 439, 436), (436, 437, 440), (439, 441, 438), (442, 441, 439), (439, 440, 442), (427, 443, 444), (444, 215, 427), (432, 435, 446), (446, 445, 432), (146, 447, 448), (448, 150, 146), (448, 449, 197), (197, 150, 448), (449, 430, 429), (429, 197, 449), (479, 430, 449), (453, 450, 451), (451, 454, 453), (455, 452, 450), (450, 453, 455), (452, 455, 437), (454, 456, 453), (457, 455, 453), (453, 456, 457), (440, 437, 455), (455, 457, 440), (457, 456, 458), (442, 440, 457), (457, 458, 442), (447, 146, 444), (444, 443, 447), (451, 445, 446), (446, 454, 451), (470, 466, 460), (466, 470, 464), (460, 459, 470), (459, 460, 465), (461, 466, 468), (466, 461, 460), (467, 460, 461), (460, 467, 465), (463, 461, 462), (461, 463, 467), (464, 465, 466), (465, 464, 459), (466, 467, 468), (467, 466, 465), (464, 470, 459), (463, 462, 469), (184, 178, 158), (184, 158, 157), (239, 221, 254), (239, 254, 233), (474, 136, 132), (130, 136, 474), (474, 471, 131), (474, 132, 472), (131, 130, 474), (473, 474, 116), (474, 472, 475), (474, 473, 471), (116, 474, 476), (474, 475, 476), (141, 206, 207), (141, 207, 142), (207, 206, 212), (207, 212, 211), (141, 142, 143), (141, 143, 140), (210, 211, 212), (210, 212, 209), (479, 433, 478), (433, 479, 437), (482, 452, 479), (479, 452, 437), (443, 483, 447), (483, 484, 447), (481, 450, 452), (481, 452, 482), (484, 451, 481), (451, 450, 481), (483, 443, 427), (483, 427, 480), (431, 477, 433), (477, 478, 433), (432, 480, 477), (432, 477, 431), (449, 482, 479), (479, 478, 428), (483, 480, 432), (483, 432, 445), (483, 445, 451), (483, 451, 484), (447, 484, 481), (447, 481, 448), (427, 426, 477), (427, 477, 480), (481, 482, 449), (481, 449, 448), (477, 426, 428), (477, 428, 478), (489, 491, 485), (491, 488, 485), (488, 490, 485), (489, 487, 491), (487, 486, 491), (497, 498, 496), (498, 492, 496), (497, 493, 498), (497, 495, 493), (495, 497, 494), (503, 502, 500), (500, 499, 503), (504, 501, 505), (505, 506, 504), (469, 462, 461), (469, 461, 468), (469, 468, 467), (469, 467, 463), (508, 507, 509), (512, 511, 510), (515, 514, 513), (518, 517, 516), (520, 519, 535), (535, 536, 520), (522, 521, 524), (524, 523, 522), (526, 525, 528), (528, 527, 526), (530, 529, 532), (532, 531, 530), (533, 536, 534), (536, 535, 534), (556, 537, 549), (537, 538, 549), (539, 540, 561), (561, 541, 539), (544, 566, 542), (542, 543, 544), (570, 572, 545), (545, 546, 570), (538, 547, 548), (548, 549, 538), (541, 550, 551), (551, 539, 541), (554, 552, 553), (553, 555, 554), (555, 537, 554), (537, 556, 554), (559, 557, 558), (558, 560, 559), (559, 560, 561), (561, 540, 559), (562, 563, 565), (565, 564, 562), (544, 564, 565), (565, 566, 544), (567, 568, 569), (569, 571, 567), (570, 571, 569), (569, 572, 570), (576, 573, 574), (574, 575, 576), (580, 577, 578), (578, 579, 580), (581, 582, 583), (583, 584, 581), (588, 585, 586), (586, 587, 588), (592, 589, 590), (590, 591, 592), (593, 594, 595), (595, 596, 593), (597, 598, 599), (599, 600, 597), (601, 602, 603), (603, 604, 601), (605, 606, 607), (607, 608, 605), (609, 610, 611), (611, 612, 609), (616, 613, 614), (614, 615, 616), (620, 617, 618), (618, 619, 620), (624, 621, 622), (622, 623, 624), (625, 626, 627), (627, 628, 625), (632, 629, 630), (630, 631, 632), (636, 633, 634), (634, 635, 636), (640, 637, 638), (638, 639, 640), (644, 641, 642), (642, 643, 644), (645, 646, 647), (647, 648, 645), (649, 650, 651), (651, 652, 649), (656, 653, 654), (654, 655, 656), (657, 658, 659), (659, 660, 657), (664, 661, 662), (662, 663, 664), (665, 666, 667), (667, 668, 665)])
me_material.polygons.foreach_set('use_smooth', [True] * 816)
_uv = me_material.uv_layers.new(name='UVTex')
_uv.uv.foreach_set('vector', [0.5262, 0.8973, 0.5194, 0.9346, 0.7499, 0.9352, 0.75, 0.896, 0.5262, 0.8973, 0.7499, 0.9352, 0.5194, 0.9346, 0.5194, 0.9342, 0.7499, 0.9351, 0.7499, 0.9351, 0.7499, 0.9352, 0.5194, 0.9346, 0.5194, 0.9342, 0.5262, 0.8973, 0.75, 0.896, 0.75, 0.896, 0.7499, 0.9351, 0.5194, 0.9342, 0.75, 0.896, 0.7499, 0.9352, 0.9793, 0.9345, 0.9793, 0.9345, 0.9749, 0.8958, 0.75, 0.896, 0.7499, 0.9352, 0.7499, 0.9351, 0.9793, 0.9344, 0.9793, 0.9344, 0.9793, 0.9345, 0.7499, 0.9352, 0.7499, 0.9351, 0.75, 0.896, 0.9749, 0.8958, 0.9749, 0.8958, 0.9793, 0.9344, 0.7499, 0.9351, 0.6936, 0.02926, 0.658, 0.02751, 0.658, 0.03851, 0.658, 0.03851, 0.6936, 0.03782, 0.6936, 0.02926, 0.5548, 0.0245, 0.5548, 0.03986, 0.658, 0.03851, 0.658, 0.03851, 0.658, 0.02751, 0.5548, 0.0245, 0.5165, 0.02465, 0.5165, 0.03875, 0.5548, 0.03986, 0.5548, 0.03986, 0.5548, 0.0245, 0.5165, 0.02465, 0.6936, 0.03782, 0.7243, 0.03335, 0.6936, 0.02926, 0.658, 0.03851, 0.658, 0.02751, 0.6936, 0.02926, 0.6936, 0.02926, 0.6936, 0.03782, 0.658, 0.03851, 0.658, 0.03851, 0.5548, 0.03986, 0.5548, 0.0245, 0.5548, 0.0245, 0.658, 0.02751, 0.658, 0.03851, 0.5548, 0.03986, 0.5165, 0.03875, 0.5165, 0.02465, 0.5165, 0.02465, 0.5548, 0.0245, 0.5548, 0.03986, 0.6936, 0.03782, 0.6936, 0.02926, 0.7243, 0.03335, 0.6936, 0.03782, 0.658, 0.03851, 0.658, 0.0495, 0.658, 0.0495, 0.6936, 0.04634, 0.6936, 0.03782, 0.658, 0.03851, 0.5548, 0.03986, 0.5548, 0.0549, 0.5548, 0.0549, 0.658, 0.0495, 0.658, 0.03851, 0.5548, 0.008953, 0.5548, 0.0245, 0.658, 0.02751, 0.658, 0.02751, 0.658, 0.01651, 0.5548, 0.008953, 0.658, 0.01651, 0.658, 0.02751, 0.6936, 0.02926, 0.6936, 0.02926, 0.6936, 0.0225, 0.658, 0.01651, 0.5548, 0.03986, 0.5165, 0.03875, 0.5165, 0.05348, 0.5165, 0.05348, 0.5548, 0.0549, 0.5548, 0.03986, 0.5165, 0.00981, 0.5165, 0.02465, 0.5548, 0.0245, 0.5548, 0.0245, 0.5548, 0.008953, 0.5165, 0.00981, 0.6936, 0.0225, 0.6936, 0.02926, 0.7243, 0.03335, 0.6936, 0.03782, 0.6936, 0.04634, 0.7243, 0.03335, 0.658, 0.0495, 0.658, 0.03851, 0.6936, 0.03782, 0.6936, 0.03782, 0.6936, 0.04634, 0.658, 0.0495, 0.5548, 0.0549, 0.5548, 0.03986, 0.658, 0.03851, 0.658, 0.03851, 0.658, 0.0495, 0.5548, 0.0549, 0.658, 0.02751, 0.5548, 0.0245, 0.5548, 0.03986, 0.5548, 0.03986, 0.658, 0.03851, 0.658, 0.02751, 0.6936, 0.02926, 0.658, 0.02751, 0.658, 0.03851, 0.658, 0.03851, 0.6936, 0.03782, 0.6936, 0.02926, 0.5165, 0.05348, 0.5165, 0.03875, 0.5548, 0.03986, 0.5548, 0.03986, 0.5548, 0.0549, 0.5165, 0.05348, 0.5548, 0.0245, 0.5165, 0.02465, 0.5165, 0.03875, 0.5165, 0.03875, 0.5548, 0.03986, 0.5548, 0.0245, 0.6936, 0.03782, 0.7243, 0.03335, 0.6936, 0.02926, 0.6936, 0.03782, 0.7243, 0.03335, 0.6936, 0.04634, 0.5593, 0.6463, 0.5043, 0.6133, 0.5043, 0.5992, 0.5316, 0.8069, 0.5528, 0.8244, 0.5242, 0.8451, 0.5242, 0.8451, 0.5043, 0.8544, 0.5043, 0.8004, 0.5231, 0.7341, 0.5043, 0.8004, 0.5043, 0.749, 0.5528, 0.8244, 0.5231, 0.7341, 0.5593, 0.6463, 0.5231, 0.7341, 0.5043, 0.749, 0.5043, 0.7215, 0.5231, 0.7341, 0.5528, 0.8244, 0.5316, 0.8069, 0.5242, 0.8451, 0.5043, 0.8004, 0.5316, 0.8069, 0.5231, 0.7341, 0.5043, 0.7215, 0.5043, 0.6133, 0.5231, 0.7341, 0.5043, 0.6133, 0.5593, 0.6463, 0.5593, 0.6463, 0.5991, 0.5894, 0.5899, 0.7355, 0.5593, 0.6463, 0.5504, 0.5625, 0.5983, 0.5547, 0.5983, 0.5547, 0.5991, 0.5894, 0.5593, 0.6463, 0.5593, 0.6463, 0.5899, 0.7355, 0.5528, 0.8244, 0.5043, 0.8004, 0.5231, 0.7341, 0.5316, 0.8069, 0.5593, 0.6463, 0.5043, 0.5992, 0.5043, 0.5591, 0.5043, 0.5591, 0.5504, 0.5625, 0.5593, 0.6463, 0.812, 0.5745, 0.8144, 0.621, 0.7711, 0.6399, 0.7711, 0.6399, 0.7556, 0.6027, 0.812, 0.5745, 0.7556, 0.6027, 0.7711, 0.6399, 0.7436, 0.686, 0.7436, 0.686, 0.7194, 0.6662, 0.7556, 0.6027, 0.7194, 0.6662, 0.7436, 0.686, 0.7351, 0.7362, 0.7351, 0.7362, 0.7083, 0.7237, 0.7194, 0.6662, 0.8537, 0.5778, 0.8465, 0.6262, 0.8144, 0.621, 0.8144, 0.621, 0.812, 0.5745, 0.8537, 0.5778, 0.8144, 0.621, 0.814, 0.6841, 0.7851, 0.6969, 0.7851, 0.6969, 0.7711, 0.6399, 0.8144, 0.621, 0.7711, 0.6399, 0.7851, 0.6969, 0.7737, 0.7159, 0.7737, 0.7159, 0.7436, 0.686, 0.7711, 0.6399, 0.7436, 0.686, 0.7737, 0.7159, 0.7692, 0.7438, 0.7692, 0.7438, 0.7351, 0.7362, 0.7436, 0.686, 0.8465, 0.6262, 0.828, 0.688, 0.814, 0.6841, 0.814, 0.6841, 0.8144, 0.621, 0.8465, 0.6262, 0.828, 0.688, 0.8111, 0.723, 0.814, 0.6841, 0.7851, 0.6969, 0.8111, 0.723, 0.795, 0.7384, 0.7851, 0.6969, 0.795, 0.7384, 0.7737, 0.7159, 0.814, 0.6841, 0.8111, 0.723, 0.7851, 0.6969, 0.7737, 0.7159, 0.795, 0.7384, 0.7692, 0.7438, 0.8909, 0.8349, 0.8666, 0.847, 0.9243, 0.8564, 0.9243, 0.8564, 0.9254, 0.8197, 0.8909, 0.8349, 0.5983, 0.5547, 0.5991, 0.5894, 0.5991, 0.5894, 0.5991, 0.5894, 0.5983, 0.5547, 0.5983, 0.5547, 0.5593, 0.6463, 0.5043, 0.5992, 0.5043, 0.6133, 0.5316, 0.8069, 0.5242, 0.8451, 0.5528, 0.8244, 0.5242, 0.8451, 0.5043, 0.8004, 0.5043, 0.8544, 0.5231, 0.7341, 0.5043, 0.749, 0.5043, 0.8004, 0.5528, 0.8244, 0.5593, 0.6463, 0.5231, 0.7341, 0.5231, 0.7341, 0.5043, 0.7215, 0.5043, 0.749, 0.5231, 0.7341, 0.5316, 0.8069, 0.5528, 0.8244, 0.5242, 0.8451, 0.5316, 0.8069, 0.5043, 0.8004, 0.5231, 0.7341, 0.5043, 0.6133, 0.5043, 0.7215, 0.5231, 0.7341, 0.5593, 0.6463, 0.5043, 0.6133, 0.5593, 0.6463, 0.5899, 0.7355, 0.5991, 0.5894, 0.5593, 0.6463, 0.5991, 0.5894, 0.5983, 0.5547, 0.5983, 0.5547, 0.5504, 0.5625, 0.5593, 0.6463, 0.5593, 0.6463, 0.5528, 0.8244, 0.5899, 0.7355, 0.5043, 0.8004, 0.5316, 0.8069, 0.5231, 0.7341, 0.5593, 0.6463, 0.5504, 0.5625, 0.5043, 0.5591, 0.5043, 0.5591, 0.5043, 0.5992, 0.5593, 0.6463, 0.812, 0.5745, 0.7556, 0.6027, 0.7711, 0.6399, 0.7711, 0.6399, 0.8144, 0.621, 0.812, 0.5745, 0.7556, 0.6027, 0.7194, 0.6662, 0.7436, 0.686, 0.7436, 0.686, 0.7711, 0.6399, 0.7556, 0.6027, 0.7194, 0.6662, 0.7083, 0.7237, 0.7351, 0.7362, 0.7351, 0.7362, 0.7436, 0.686, 0.7194, 0.6662, 0.8537, 0.5778, 0.812, 0.5745, 0.8144, 0.621, 0.8144, 0.621, 0.8465, 0.6262, 0.8537, 0.5778, 0.8144, 0.621, 0.7711, 0.6399, 0.7851, 0.6969, 0.7851, 0.6969, 0.814, 0.6841, 0.8144, 0.621, 0.7711, 0.6399, 0.7436, 0.686, 0.7737, 0.7159, 0.7737, 0.7159, 0.7851, 0.6969, 0.7711, 0.6399, 0.7436, 0.686, 0.7351, 0.7362, 0.7692, 0.7438, 0.7692, 0.7438, 0.7737, 0.7159, 0.7436, 0.686, 0.8465, 0.6262, 0.8144, 0.621, 0.814, 0.6841, 0.814, 0.6841, 0.828, 0.688, 0.8465, 0.6262, 0.828, 0.688, 0.814, 0.6841, 0.8111, 0.723, 0.7851, 0.6969, 0.795, 0.7384, 0.8111, 0.723, 0.7851, 0.6969, 0.7737, 0.7159, 0.795, 0.7384, 0.814, 0.6841, 0.7851, 0.6969, 0.8111, 0.723, 0.7737, 0.7159, 0.7692, 0.7438, 0.795, 0.7384, 0.8909, 0.8349, 0.9254, 0.8197, 0.9243, 0.8564, 0.9243, 0.8564, 0.8666, 0.847, 0.8909, 0.8349, 0.5983, 0.5547, 0.5983, 0.5547, 0.5991, 0.5894, 0.5991, 0.5894, 0.5991, 0.5894, 0.5983, 0.5547, 0.8793, 0.7846, 0.8666, 0.847, 0.8367, 0.8456, 0.8367, 0.8456, 0.8332, 0.7927, 0.8793, 0.7846, 0.7749, 0.8404, 0.7501, 0.8508, 0.7396, 0.7936, 0.7396, 0.7936, 0.7744, 0.786, 0.7749, 0.8404, 0.7744, 0.786, 0.7396, 0.7936, 0.7454, 0.7481, 0.7454, 0.7481, 0.7742, 0.751, 0.7744, 0.786, 0.9287, 0.7624, 0.9254, 0.8197, 0.8909, 0.8349, 0.8909, 0.8349, 0.8793, 0.7846, 0.9287, 0.7624, 0.8666, 0.847, 0.8793, 0.7846, 0.8909, 0.8349, 0.7948, 0.8451, 0.7993, 0.7876, 0.8332, 0.7927, 0.8332, 0.7927, 0.8367, 0.8456, 0.7948, 0.8451, 0.7948, 0.8451, 0.7749, 0.8404, 0.7744, 0.786, 0.7744, 0.786, 0.7993, 0.7876, 0.7948, 0.8451, 0.7742, 0.751, 0.8189, 0.7496, 0.7993, 0.7876, 0.7993, 0.7876, 0.7744, 0.786, 0.7742, 0.751, 0.8332, 0.7927, 0.7993, 0.7876, 0.8189, 0.7496, 0.9287, 0.7624, 0.8793, 0.7846, 0.873, 0.7378, 0.873, 0.7378, 0.911, 0.7227, 0.9287, 0.7624, 0.8793, 0.7846, 0.8332, 0.7927, 0.8189, 0.7496, 0.8189, 0.7496, 0.873, 0.7378, 0.8793, 0.7846, 0.8793, 0.7846, 0.8332, 0.7927, 0.8367, 0.8456, 0.8367, 0.8456, 0.8666, 0.847, 0.8793, 0.7846, 0.7749, 0.8404, 0.7744, 0.786, 0.7396, 0.7936, 0.7396, 0.7936, 0.7501, 0.8508, 0.7749, 0.8404, 0.7744, 0.786, 0.7742, 0.751, 0.7454, 0.7481, 0.7454, 0.7481, 0.7396, 0.7936, 0.7744, 0.786, 0.9287, 0.7624, 0.8793, 0.7846, 0.8909, 0.8349, 0.8909, 0.8349, 0.9254, 0.8197, 0.9287, 0.7624, 0.8666, 0.847, 0.8909, 0.8349, 0.8793, 0.7846, 0.7948, 0.8451, 0.8367, 0.8456, 0.8332, 0.7927, 0.8332, 0.7927, 0.7993, 0.7876, 0.7948, 0.8451, 0.7948, 0.8451, 0.7993, 0.7876, 0.7744, 0.786, 0.7744, 0.786, 0.7749, 0.8404, 0.7948, 0.8451, 0.7742, 0.751, 0.7744, 0.786, 0.7993, 0.7876, 0.7993, 0.7876, 0.8189, 0.7496, 0.7742, 0.751, 0.8332, 0.7927, 0.8189, 0.7496, 0.7993, 0.7876, 0.9287, 0.7624, 0.911, 0.7227, 0.873, 0.7378, 0.873, 0.7378, 0.8793, 0.7846, 0.9287, 0.7624, 0.8793, 0.7846, 0.873, 0.7378, 0.8189, 0.7496, 0.8189, 0.7496, 0.8332, 0.7927, 0.8793, 0.7846, 0.4327, 0.3479, 0.4283, 0.3203, 0.4045, 0.3364, 0.4045, 0.3364, 0.4042, 0.3671, 0.4327, 0.3479, 0.07976, 0.1548, 0.1005, 0.1604, 0.1012, 0.2077, 0.1012, 0.2077, 0.08007, 0.2054, 0.07976, 0.1548, 0.1193, 0.2099, 0.1012, 0.2077, 0.1005, 0.1604, 0.1005, 0.1604, 0.1215, 0.1693, 0.1193, 0.2099, 0.08007, 0.2054, 0.1012, 0.2077, 0.102, 0.2592, 0.102, 0.2592, 0.07988, 0.2586, 0.08007, 0.2054, 0.07988, 0.3264, 0.07988, 0.2586, 0.102, 0.2592, 0.102, 0.2592, 0.105, 0.3267, 0.07988, 0.3264, 0.105, 0.3267, 0.1095, 0.3846, 0.07987, 0.3772, 0.07987, 0.3772, 0.07988, 0.3264, 0.105, 0.3267, 0.105, 0.3267, 0.1362, 0.3606, 0.1418, 0.418, 0.1418, 0.418, 0.1095, 0.3846, 0.105, 0.3267, 0.1418, 0.418, 0.12, 0.4185, 0.1095, 0.3846, 0.1095, 0.3846, 0.12, 0.4185, 0.0988, 0.4174, 0.1362, 0.3606, 0.105, 0.3267, 0.102, 0.2592, 0.102, 0.2592, 0.1273, 0.2677, 0.1362, 0.3606, 0.102, 0.2592, 0.1012, 0.2077, 0.1193, 0.2099, 0.1193, 0.2099, 0.1273, 0.2677, 0.102, 0.2592, 0.1273, 0.2677, 0.1193, 0.2099, 0.1411, 0.2052, 0.1411, 0.2052, 0.1444, 0.2783, 0.1273, 0.2677, 0.1273, 0.2677, 0.1444, 0.2783, 0.1517, 0.332, 0.1517, 0.332, 0.1362, 0.3606, 0.1273, 0.2677, 0.08015, 0.7454, 0.07994, 0.6698, 0.1078, 0.6698, 0.1078, 0.6698, 0.1136, 0.7427, 0.08015, 0.7454, 0.1378, 0.5674, 0.1084, 0.5821, 0.1114, 0.5059, 0.1114, 0.5059, 0.1418, 0.5089, 0.1378, 0.5674, 0.1136, 0.7427, 0.1078, 0.6698, 0.1334, 0.6609, 0.1084, 0.5821, 0.1378, 0.5674, 0.1334, 0.6609, 0.1334, 0.6609, 0.1078, 0.6698, 0.1084, 0.5821, 0.07985, 0.5834, 0.1084, 0.5821, 0.1078, 0.6698, 0.1078, 0.6698, 0.07994, 0.6698, 0.07985, 0.5834, 0.07977, 0.5095, 0.1114, 0.5059, 0.1084, 0.5821, 0.1084, 0.5821, 0.07985, 0.5834, 0.07977, 0.5095, 0.07977, 0.5095, 0.07972, 0.4602, 0.09557, 0.4616, 0.09557, 0.4616, 0.1114, 0.5059, 0.07977, 0.5095, 0.1114, 0.5059, 0.09557, 0.4616, 0.1219, 0.464, 0.12, 0.4185, 0.1219, 0.464, 0.09557, 0.4616, 0.09557, 0.4616, 0.0988, 0.4174, 0.12, 0.4185, 0.1591, 0.5893, 0.1334, 0.6609, 0.1378, 0.5674, 0.1219, 0.464, 0.12, 0.4185, 0.1418, 0.418, 0.1418, 0.418, 0.1412, 0.4651, 0.1219, 0.464, 0.1219, 0.464, 0.1412, 0.4651, 0.1418, 0.5089, 0.1418, 0.5089, 0.1114, 0.5059, 0.1219, 0.464, 0.1626, 0.442, 0.1554, 0.5276, 0.1418, 0.5089, 0.1949, 0.446, 0.1969, 0.3874, 0.236, 0.3991, 0.236, 0.3991, 0.2379, 0.4421, 0.1949, 0.446, 0.1501, 0.3659, 0.1969, 0.3874, 0.1949, 0.446, 0.1949, 0.446, 0.1626, 0.442, 0.1501, 0.3659, 0.2301, 0.4929, 0.1989, 0.5085, 0.1949, 0.446, 0.1949, 0.446, 0.2379, 0.4421, 0.2301, 0.4929, 0.1949, 0.446, 0.1989, 0.5085, 0.1554, 0.5276, 0.1554, 0.5276, 0.1626, 0.442, 0.1949, 0.446, 0.2379, 0.4421, 0.236, 0.3991, 0.2633, 0.3874, 0.2633, 0.3874, 0.2614, 0.446, 0.2379, 0.4421, 0.2438, 0.4968, 0.2301, 0.4929, 0.2379, 0.4421, 0.3336, 0.3991, 0.3336, 0.4304, 0.2614, 0.446, 0.2614, 0.446, 0.2633, 0.3874, 0.3336, 0.3991, 0.2614, 0.4929, 0.2614, 0.446, 0.3336, 0.4304, 0.3336, 0.4304, 0.3356, 0.4616, 0.2614, 0.4929, 0.3317, 0.3679, 0.3336, 0.3991, 0.2633, 0.3874, 0.2633, 0.3874, 0.2653, 0.3327, 0.3317, 0.3679, 0.3356, 0.4616, 0.3375, 0.5007, 0.2692, 0.5554, 0.2692, 0.5554, 0.2614, 0.4929, 0.3356, 0.4616, 0.2653, 0.3327, 0.2633, 0.3874, 0.236, 0.3991, 0.236, 0.3991, 0.2379, 0.3483, 0.2653, 0.3327, 0.2418, 0.5436, 0.2301, 0.4929, 0.2438, 0.4968, 0.2008, 0.3288, 0.1969, 0.3874, 0.1501, 0.3659, 0.1501, 0.3659, 0.1517, 0.332, 0.2008, 0.3288, 0.236, 0.3991, 0.1969, 0.3874, 0.2008, 0.3288, 0.2008, 0.3288, 0.2379, 0.3483, 0.236, 0.3991, 0.1554, 0.5276, 0.1989, 0.5085, 0.2047, 0.5593, 0.2047, 0.5593, 0.1591, 0.5893, 0.1554, 0.5276, 0.2047, 0.5593, 0.1989, 0.5085, 0.2301, 0.4929, 0.2301, 0.4929, 0.2418, 0.5436, 0.2047, 0.5593, 0.1554, 0.5276, 0.1378, 0.5674, 0.1418, 0.5089, 0.2614, 0.446, 0.2614, 0.4929, 0.2438, 0.4968, 0.2438, 0.4968, 0.2379, 0.4421, 0.2614, 0.446, 0.2418, 0.5436, 0.2438, 0.4968, 0.2614, 0.4929, 0.2614, 0.4929, 0.2692, 0.5554, 0.2418, 0.5436, 0.1412, 0.4651, 0.1418, 0.418, 0.1626, 0.442, 0.1554, 0.5276, 0.1591, 0.5893, 0.1378, 0.5674, 0.1362, 0.3606, 0.1517, 0.332, 0.1501, 0.3659, 0.1418, 0.5089, 0.1412, 0.4651, 0.1626, 0.442, 0.1215, 0.1693, 0.1436, 0.1758, 0.1411, 0.2052, 0.1411, 0.2052, 0.1193, 0.2099, 0.1215, 0.1693, 0.1143, 0.7923, 0.08027, 0.7906, 0.08015, 0.7454, 0.08015, 0.7454, 0.1136, 0.7427, 0.1143, 0.7923, 0.4283, 0.3203, 0.4717, 0.2913, 0.4702, 0.3471, 0.4702, 0.3471, 0.4327, 0.3479, 0.4283, 0.3203, 0.4702, 0.3471, 0.4717, 0.2913, 0.4917, 0.2918, 0.4917, 0.2918, 0.4892, 0.3452, 0.4702, 0.3471, 0.4327, 0.3479, 0.4042, 0.3671, 0.4045, 0.3364, 0.4045, 0.3364, 0.4283, 0.3203, 0.4327, 0.3479, 0.07987, 0.3772, 0.1095, 0.3846, 0.0988, 0.4174, 0.0988, 0.4174, 0.07987, 0.4087, 0.07987, 0.3772, 0.4327, 0.3479, 0.4042, 0.3671, 0.4045, 0.3364, 0.4045, 0.3364, 0.4283, 0.3203, 0.4327, 0.3479, 0.07976, 0.1548, 0.08007, 0.2054, 0.05898, 0.2076, 0.05898, 0.2076, 0.05898, 0.1604, 0.07976, 0.1548, 0.04071, 0.2098, 0.03802, 0.1693, 0.05898, 0.1604, 0.05898, 0.1604, 0.05898, 0.2076, 0.04071, 0.2098, 0.08007, 0.2054, 0.07988, 0.2586, 0.05788, 0.2592, 0.05788, 0.2592, 0.05898, 0.2076, 0.08007, 0.2054, 0.07988, 0.3264, 0.05479, 0.3267, 0.05788, 0.2592, 0.05788, 0.2592, 0.07988, 0.2586, 0.07988, 0.3264, 0.05479, 0.3267, 0.07988, 0.3264, 0.07987, 0.3772, 0.07987, 0.3772, 0.0502, 0.3846, 0.05479, 0.3267, 0.05479, 0.3267, 0.0502, 0.3846, 0.0235, 0.4168, 0.0235, 0.4168, 0.02392, 0.3612, 0.05479, 0.3267, 0.0235, 0.4168, 0.0502, 0.3846, 0.03972, 0.4185, 0.0502, 0.3846, 0.06095, 0.4174, 0.03972, 0.4185, 0.02392, 0.3612, 0.03249, 0.2677, 0.05788, 0.2592, 0.05788, 0.2592, 0.05479, 0.3267, 0.02392, 0.3612, 0.05788, 0.2592, 0.03249, 0.2677, 0.04071, 0.2098, 0.04071, 0.2098, 0.05898, 0.2076, 0.05788, 0.2592, 0.03249, 0.2677, 0.01523, 0.2666, 0.01756, 0.209, 0.01756, 0.209, 0.04071, 0.2098, 0.03249, 0.2677, 0.03249, 0.2677, 0.02392, 0.3612, 0.008459, 0.3313, 0.008459, 0.3313, 0.01523, 0.2666, 0.03249, 0.2677, 0.08015, 0.7454, 0.04668, 0.7427, 0.05209, 0.6707, 0.05209, 0.6707, 0.07994, 0.6698, 0.08015, 0.7454, 0.02388, 0.5692, 0.02623, 0.5098, 0.04813, 0.5058, 0.04813, 0.5058, 0.05127, 0.5824, 0.02388, 0.5692, 0.04668, 0.7427, 0.02608, 0.6619, 0.05209, 0.6707, 0.05127, 0.5824, 0.05209, 0.6707, 0.02608, 0.6619, 0.02608, 0.6619, 0.02388, 0.5692, 0.05127, 0.5824, 0.07985, 0.5834, 0.07994, 0.6698, 0.05209, 0.6707, 0.05209, 0.6707, 0.05127, 0.5824, 0.07985, 0.5834, 0.07977, 0.5095, 0.07985, 0.5834, 0.05127, 0.5824, 0.05127, 0.5824, 0.04813, 0.5058, 0.07977, 0.5095, 0.07977, 0.5095, 0.04813, 0.5058, 0.06412, 0.4611, 0.06412, 0.4611, 0.07972, 0.4602, 0.07977, 0.5095, 0.04813, 0.5058, 0.03838, 0.464, 0.06412, 0.4611, 0.03972, 0.4185, 0.06095, 0.4174, 0.06412, 0.4611, 0.06412, 0.4611, 0.03838, 0.464, 0.03972, 0.4185, 0.004056, 0.5904, 0.02388, 0.5692, 0.02608, 0.6619, 0.03838, 0.464, 0.02653, 0.4645, 0.0235, 0.4168, 0.0235, 0.4168, 0.03972, 0.4185, 0.03838, 0.464, 0.03838, 0.464, 0.04813, 0.5058, 0.02623, 0.5098, 0.02623, 0.5098, 0.02653, 0.4645, 0.03838, 0.464, 0.1626, 0.442, 0.1418, 0.5089, 0.1554, 0.5276, 0.1949, 0.446, 0.2379, 0.4421, 0.236, 0.3991, 0.236, 0.3991, 0.1969, 0.3874, 0.1949, 0.446, 0.1501, 0.3659, 0.1626, 0.442, 0.1949, 0.446, 0.1949, 0.446, 0.1969, 0.3874, 0.1501, 0.3659, 0.2301, 0.4929, 0.2379, 0.4421, 0.1949, 0.446, 0.1949, 0.446, 0.1989, 0.5085, 0.2301, 0.4929, 0.1949, 0.446, 0.1626, 0.442, 0.1554, 0.5276, 0.1554, 0.5276, 0.1989, 0.5085, 0.1949, 0.446, 0.2379, 0.4421, 0.2614, 0.446, 0.2633, 0.3874, 0.2633, 0.3874, 0.236, 0.3991, 0.2379, 0.4421, 0.2438, 0.4968, 0.2379, 0.4421, 0.2301, 0.4929, 0.3336, 0.3991, 0.2633, 0.3874, 0.2614, 0.446, 0.2614, 0.446, 0.3336, 0.4304, 0.3336, 0.3991, 0.2614, 0.4929, 0.3356, 0.4616, 0.3336, 0.4304, 0.3336, 0.4304, 0.2614, 0.446, 0.2614, 0.4929, 0.2633, 0.3874, 0.3336, 0.3991, 0.3317, 0.3679, 0.3317, 0.3679, 0.2653, 0.3327, 0.2633, 0.3874, 0.3356, 0.4616, 0.2614, 0.4929, 0.2692, 0.5554, 0.2692, 0.5554, 0.3375, 0.5007, 0.3356, 0.4616, 0.2653, 0.3327, 0.2379, 0.3483, 0.236, 0.3991, 0.236, 0.3991, 0.2633, 0.3874, 0.2653, 0.3327, 0.2418, 0.5436, 0.2438, 0.4968, 0.2301, 0.4929, 0.2008, 0.3288, 0.1517, 0.332, 0.1501, 0.3659, 0.1501, 0.3659, 0.1969, 0.3874, 0.2008, 0.3288, 0.236, 0.3991, 0.2379, 0.3483, 0.2008, 0.3288, 0.2008, 0.3288, 0.1969, 0.3874, 0.236, 0.3991, 0.1554, 0.5276, 0.1591, 0.5893, 0.2047, 0.5593, 0.2047, 0.5593, 0.1989, 0.5085, 0.1554, 0.5276, 0.2047, 0.5593, 0.2418, 0.5436, 0.2301, 0.4929, 0.2301, 0.4929, 0.1989, 0.5085, 0.2047, 0.5593, 0.1554, 0.5276, 0.1418, 0.5089, 0.1378, 0.5674, 0.2614, 0.446, 0.2379, 0.4421, 0.2438, 0.4968, 0.2438, 0.4968, 0.2614, 0.4929, 0.2614, 0.446, 0.2418, 0.5436, 0.2692, 0.5554, 0.2614, 0.4929, 0.2614, 0.4929, 0.2438, 0.4968, 0.2418, 0.5436, 0.1412, 0.4651, 0.1626, 0.442, 0.1418, 0.418, 0.1554, 0.5276, 0.1378, 0.5674, 0.1591, 0.5893, 0.1362, 0.3606, 0.1501, 0.3659, 0.1517, 0.332, 0.1418, 0.5089, 0.1626, 0.442, 0.1412, 0.4651, 0.03802, 0.1693, 0.04071, 0.2098, 0.01756, 0.209, 0.01756, 0.209, 0.01628, 0.1758, 0.03802, 0.1693, 0.04622, 0.7923, 0.04668, 0.7427, 0.08015, 0.7454, 0.08015, 0.7454, 0.08027, 0.7906, 0.04622, 0.7923, 0.4283, 0.3203, 0.4327, 0.3479, 0.4702, 0.3471, 0.4702, 0.3471, 0.4717, 0.2913, 0.4283, 0.3203, 0.4702, 0.3471, 0.4892, 0.3452, 0.4917, 0.2918, 0.4917, 0.2918, 0.4717, 0.2913, 0.4702, 0.3471, 0.4045, 0.3364, 0.4042, 0.3671, 0.4327, 0.3479, 0.4327, 0.3479, 0.4283, 0.3203, 0.4045, 0.3364, 0.06095, 0.4174, 0.0502, 0.3846, 0.07987, 0.3772, 0.07987, 0.3772, 0.07987, 0.4087, 0.06095, 0.4174, 0.2117, 0.1123, 0.2168, 0.1539, 0.1932, 0.1541, 0.1932, 0.1541, 0.1989, 0.1117, 0.2117, 0.1123, 0.1932, 0.1541, 0.2168, 0.1539, 0.2101, 0.1822, 0.2101, 0.1822, 0.1938, 0.1853, 0.1932, 0.1541, 0.2317, 0.1112, 0.2339, 0.06971, 0.3013, 0.08101, 0.3013, 0.08101, 0.2946, 0.1112, 0.2317, 0.1112, 0.3036, 0.1441, 0.2314, 0.154, 0.2317, 0.1112, 0.2317, 0.1112, 0.2946, 0.1112, 0.3036, 0.1441, 0.2317, 0.1112, 0.2314, 0.154, 0.2168, 0.1539, 0.2168, 0.1539, 0.2117, 0.1123, 0.2317, 0.1112, 0.2317, 0.1112, 0.2117, 0.1123, 0.2139, 0.06842, 0.2139, 0.06842, 0.2339, 0.06971, 0.2317, 0.1112, 0.3036, 0.1441, 0.2889, 0.1722, 0.2327, 0.1938, 0.2327, 0.1938, 0.2314, 0.154, 0.3036, 0.1441, 0.2334, 0.02858, 0.2895, 0.04964, 0.3013, 0.08101, 0.3013, 0.08101, 0.2339, 0.06971, 0.2334, 0.02858, 0.2334, 0.02858, 0.2339, 0.06971, 0.2139, 0.06842, 0.2139, 0.06842, 0.2107, 0.03945, 0.2334, 0.02858, 0.2327, 0.1938, 0.2101, 0.1822, 0.2168, 0.1539, 0.2168, 0.1539, 0.2314, 0.154, 0.2327, 0.1938, 0.1815, 0.06686, 0.1945, 0.03572, 0.1999, 0.05553, 0.2139, 0.06842, 0.1999, 0.05553, 0.1945, 0.03572, 0.1945, 0.03572, 0.2107, 0.03945, 0.2139, 0.06842, 0.2139, 0.06842, 0.2117, 0.1123, 0.1989, 0.1117, 0.1989, 0.1117, 0.1999, 0.08314, 0.2139, 0.06842, 0.2139, 0.06842, 0.1999, 0.08314, 0.1999, 0.05553, 0.1815, 0.06686, 0.1999, 0.08314, 0.1989, 0.1117, 0.1815, 0.06686, 0.1999, 0.05553, 0.1999, 0.08314, 0.156, 0.1541, 0.1932, 0.1541, 0.1579, 0.1908, 0.1815, 0.06686, 0.1989, 0.1117, 0.1499, 0.1098, 0.1499, 0.1098, 0.1542, 0.0702, 0.1815, 0.06686, 0.159, 0.01567, 0.1945, 0.03572, 0.1815, 0.06686, 0.1815, 0.06686, 0.1542, 0.0702, 0.159, 0.01567, 0.1579, 0.1908, 0.1932, 0.1541, 0.1938, 0.1853, 0.1938, 0.1853, 0.158, 0.2287, 0.1579, 0.1908, 0.1932, 0.1541, 0.156, 0.1541, 0.1499, 0.1098, 0.1499, 0.1098, 0.1989, 0.1117, 0.1932, 0.1541, 0.2117, 0.1123, 0.1989, 0.1117, 0.1932, 0.1541, 0.1932, 0.1541, 0.2168, 0.1539, 0.2117, 0.1123, 0.1932, 0.1541, 0.1938, 0.1853, 0.2101, 0.1822, 0.2101, 0.1822, 0.2168, 0.1539, 0.1932, 0.1541, 0.2317, 0.1112, 0.2946, 0.1112, 0.3013, 0.08101, 0.3013, 0.08101, 0.2339, 0.06971, 0.2317, 0.1112, 0.3036, 0.1441, 0.2946, 0.1112, 0.2317, 0.1112, 0.2317, 0.1112, 0.2314, 0.154, 0.3036, 0.1441, 0.2317, 0.1112, 0.2117, 0.1123, 0.2168, 0.1539, 0.2168, 0.1539, 0.2314, 0.154, 0.2317, 0.1112, 0.2317, 0.1112, 0.2339, 0.06971, 0.2139, 0.06842, 0.2139, 0.06842, 0.2117, 0.1123, 0.2317, 0.1112, 0.3036, 0.1441, 0.2314, 0.154, 0.2327, 0.1938, 0.2327, 0.1938, 0.2889, 0.1722, 0.3036, 0.1441, 0.2334, 0.02858, 0.2339, 0.06971, 0.3013, 0.08101, 0.3013, 0.08101, 0.2895, 0.04964, 0.2334, 0.02858, 0.2334, 0.02858, 0.2107, 0.03945, 0.2139, 0.06842, 0.2139, 0.06842, 0.2339, 0.06971, 0.2334, 0.02858, 0.2327, 0.1938, 0.2314, 0.154, 0.2168, 0.1539, 0.2168, 0.1539, 0.2101, 0.1822, 0.2327, 0.1938, 0.1815, 0.06686, 0.1999, 0.05553, 0.1945, 0.03572, 0.2139, 0.06842, 0.2107, 0.03945, 0.1945, 0.03572, 0.1945, 0.03572, 0.1999, 0.05553, 0.2139, 0.06842, 0.2139, 0.06842, 0.1999, 0.08314, 0.1989, 0.1117, 0.1989, 0.1117, 0.2117, 0.1123, 0.2139, 0.06842, 0.2139, 0.06842, 0.1999, 0.05553, 0.1999, 0.08314, 0.1815, 0.06686, 0.1989, 0.1117, 0.1999, 0.08314, 0.1815, 0.06686, 0.1999, 0.08314, 0.1999, 0.05553, 0.156, 0.1541, 0.1579, 0.1908, 0.1932, 0.1541, 0.1815, 0.06686, 0.1542, 0.0702, 0.1499, 0.1098, 0.1499, 0.1098, 0.1989, 0.1117, 0.1815, 0.06686, 0.159, 0.01567, 0.1542, 0.0702, 0.1815, 0.06686, 0.1815, 0.06686, 0.1945, 0.03572, 0.159, 0.01567, 0.1579, 0.1908, 0.158, 0.2287, 0.1938, 0.1853, 0.1938, 0.1853, 0.1932, 0.1541, 0.1579, 0.1908, 0.1932, 0.1541, 0.1989, 0.1117, 0.1499, 0.1098, 0.1499, 0.1098, 0.156, 0.1541, 0.1932, 0.1541, 0.2771, 0.6763, 0.2793, 0.7106, 0.2527, 0.717, 0.2527, 0.717, 0.249, 0.701, 0.2771, 0.6763, 0.2527, 0.717, 0.2793, 0.7106, 0.2796, 0.7339, 0.2796, 0.7339, 0.2538, 0.7392, 0.2527, 0.717, 0.2623, 0.5793, 0.257, 0.5986, 0.2385, 0.5903, 0.2385, 0.5903, 0.2346, 0.5743, 0.2623, 0.5793, 0.2718, 0.6185, 0.257, 0.5986, 0.2623, 0.5793, 0.257, 0.5986, 0.2575, 0.6788, 0.246, 0.6954, 0.246, 0.6954, 0.2385, 0.5903, 0.257, 0.5986, 0.2318, 0.6819, 0.2331, 0.704, 0.2142, 0.6819, 0.2221, 0.6233, 0.2318, 0.6819, 0.2142, 0.6819, 0.246, 0.6954, 0.2318, 0.6819, 0.2221, 0.6233, 0.2221, 0.6233, 0.2385, 0.5903, 0.246, 0.6954, 0.2221, 0.6233, 0.2346, 0.5743, 0.2385, 0.5903, 0.246, 0.6954, 0.2331, 0.704, 0.2318, 0.6819, 0.2575, 0.6788, 0.249, 0.701, 0.246, 0.6954, 0.2575, 0.6788, 0.2771, 0.6763, 0.249, 0.701, 0.2575, 0.6788, 0.257, 0.5986, 0.2718, 0.6185, 0.2718, 0.6185, 0.2771, 0.6763, 0.2575, 0.6788, 0.2771, 0.6763, 0.249, 0.701, 0.2527, 0.717, 0.2527, 0.717, 0.2793, 0.7106, 0.2771, 0.6763, 0.2527, 0.717, 0.2538, 0.7392, 0.2796, 0.7339, 0.2796, 0.7339, 0.2793, 0.7106, 0.2527, 0.717, 0.2623, 0.5793, 0.2346, 0.5743, 0.2385, 0.5903, 0.2385, 0.5903, 0.257, 0.5986, 0.2623, 0.5793, 0.2718, 0.6185, 0.2623, 0.5793, 0.257, 0.5986, 0.257, 0.5986, 0.2385, 0.5903, 0.246, 0.6954, 0.246, 0.6954, 0.2575, 0.6788, 0.257, 0.5986, 0.2318, 0.6819, 0.2142, 0.6819, 0.2331, 0.704, 0.2221, 0.6233, 0.2142, 0.6819, 0.2318, 0.6819, 0.246, 0.6954, 0.2385, 0.5903, 0.2221, 0.6233, 0.2221, 0.6233, 0.2318, 0.6819, 0.246, 0.6954, 0.2221, 0.6233, 0.2385, 0.5903, 0.2346, 0.5743, 0.246, 0.6954, 0.2318, 0.6819, 0.2331, 0.704, 0.2575, 0.6788, 0.246, 0.6954, 0.249, 0.701, 0.2575, 0.6788, 0.249, 0.701, 0.2771, 0.6763, 0.2575, 0.6788, 0.2771, 0.6763, 0.2718, 0.6185, 0.2718, 0.6185, 0.257, 0.5986, 0.2575, 0.6788, 0.07206, 0.1009, 0.03806, 0.1005, 0.03898, 0.05452, 0.03898, 0.05452, 0.07178, 0.05469, 0.07206, 0.1009, 0.126, 0.01781, 0.1377, 0.05542, 0.1122, 0.05436, 0.1109, 0.1001, 0.1122, 0.05436, 0.1377, 0.05542, 0.1377, 0.05542, 0.1378, 0.09462, 0.1109, 0.1001, 0.07206, 0.1009, 0.1109, 0.1001, 0.1093, 0.1387, 0.1093, 0.1387, 0.07257, 0.1398, 0.07206, 0.1009, 0.07178, 0.05469, 0.03898, 0.05452, 0.05635, 0.01249, 0.02945, 0.01563, 0.03898, 0.05452, 0.006304, 0.05759, 0.03898, 0.05452, 0.03806, 0.1005, 0.005788, 0.09993, 0.005788, 0.09993, 0.006304, 0.05759, 0.03898, 0.05452, 0.05635, 0.01249, 0.03898, 0.05452, 0.02945, 0.01563, 0.006304, 0.05759, 0.009801, 0.01585, 0.02945, 0.01563, 0.09776, 0.01184, 0.126, 0.01781, 0.1122, 0.05436, 0.05635, 0.01249, 0.09776, 0.01184, 0.07178, 0.05469, 0.1109, 0.1001, 0.07206, 0.1009, 0.07178, 0.05469, 0.07178, 0.05469, 0.1122, 0.05436, 0.1109, 0.1001, 0.1122, 0.05436, 0.07178, 0.05469, 0.09776, 0.01184, 0.07206, 0.1009, 0.07178, 0.05469, 0.03898, 0.05452, 0.03898, 0.05452, 0.03806, 0.1005, 0.07206, 0.1009, 0.126, 0.01781, 0.1122, 0.05436, 0.1377, 0.05542, 0.1109, 0.1001, 0.1378, 0.09462, 0.1377, 0.05542, 0.1377, 0.05542, 0.1122, 0.05436, 0.1109, 0.1001, 0.07206, 0.1009, 0.07257, 0.1398, 0.1093, 0.1387, 0.1093, 0.1387, 0.1109, 0.1001, 0.07206, 0.1009, 0.07178, 0.05469, 0.05635, 0.01249, 0.03898, 0.05452, 0.02945, 0.01563, 0.006304, 0.05759, 0.03898, 0.05452, 0.03898, 0.05452, 0.006304, 0.05759, 0.005788, 0.09993, 0.005788, 0.09993, 0.03806, 0.1005, 0.03898, 0.05452, 0.05635, 0.01249, 0.02945, 0.01563, 0.03898, 0.05452, 0.006304, 0.05759, 0.02945, 0.01563, 0.009801, 0.01585, 0.09776, 0.01184, 0.1122, 0.05436, 0.126, 0.01781, 0.05635, 0.01249, 0.07178, 0.05469, 0.09776, 0.01184, 0.1109, 0.1001, 0.1122, 0.05436, 0.07178, 0.05469, 0.07178, 0.05469, 0.07206, 0.1009, 0.1109, 0.1001, 0.1122, 0.05436, 0.09776, 0.01184, 0.07178, 0.05469, 0.2151, 0.7471, 0.2007, 0.7976, 0.1697, 0.7674, 0.2007, 0.7976, 0.1697, 0.8051, 0.1697, 0.7674, 0.1387, 0.7976, 0.1243, 0.7472, 0.1697, 0.7674, 0.1697, 0.8051, 0.1387, 0.7976, 0.1697, 0.7674, 0.2052, 0.7015, 0.2151, 0.7471, 0.1697, 0.7674, 0.1697, 0.6784, 0.2052, 0.7015, 0.1697, 0.7674, 0.1243, 0.7472, 0.1342, 0.7015, 0.1697, 0.7674, 0.1342, 0.7015, 0.1697, 0.6784, 0.1697, 0.7674, 0.4136, 0.2812, 0.4136, 0.3103, 0.4136, 0.2958, 0.4136, 0.3103, 0.4136, 0.2812, 0.4136, 0.2958, 0.3708, 0.2812, 0.4136, 0.2958, 0.3584, 0.2976, 0.4136, 0.2958, 0.3708, 0.2812, 0.4136, 0.2812, 0.3584, 0.2976, 0.4136, 0.2812, 0.3708, 0.2812, 0.4136, 0.2812, 0.3584, 0.2976, 0.4136, 0.2958, 0.3481, 0.3153, 0.4136, 0.2958, 0.3584, 0.2976, 0.4136, 0.2958, 0.3481, 0.3153, 0.4136, 0.3103, 0.3584, 0.2976, 0.4136, 0.3103, 0.3481, 0.3153, 0.4136, 0.3103, 0.3584, 0.2976, 0.4136, 0.2958, 0.3121, 0.2392, 0.3584, 0.2976, 0.3093, 0.2643, 0.3584, 0.2976, 0.3121, 0.2392, 0.3708, 0.2812, 0.3093, 0.2643, 0.3708, 0.2812, 0.3121, 0.2392, 0.3708, 0.2812, 0.3093, 0.2643, 0.3584, 0.2976, 0.3065, 0.2893, 0.3584, 0.2976, 0.3093, 0.2643, 0.3584, 0.2976, 0.3065, 0.2893, 0.3481, 0.3153, 0.3093, 0.2643, 0.3481, 0.3153, 0.3065, 0.2893, 0.3481, 0.3153, 0.3093, 0.2643, 0.3584, 0.2976, 0.2577, 0.2273, 0.3093, 0.2643, 0.2577, 0.253, 0.3093, 0.2643, 0.2577, 0.2273, 0.3121, 0.2392, 0.2577, 0.253, 0.3121, 0.2392, 0.2577, 0.2273, 0.3121, 0.2392, 0.2577, 0.253, 0.3093, 0.2643, 0.2577, 0.2786, 0.3093, 0.2643, 0.2577, 0.253, 0.3093, 0.2643, 0.2577, 0.2786, 0.3065, 0.2893, 0.2577, 0.253, 0.3065, 0.2893, 0.2577, 0.2786, 0.3065, 0.2893, 0.2577, 0.253, 0.3093, 0.2643, 0.2034, 0.2392, 0.2577, 0.253, 0.2062, 0.2643, 0.2577, 0.253, 0.2034, 0.2392, 0.2577, 0.2273, 0.2062, 0.2643, 0.2577, 0.2273, 0.2034, 0.2392, 0.2577, 0.2273, 0.2062, 0.2643, 0.2577, 0.253, 0.209, 0.2893, 0.2577, 0.253, 0.2062, 0.2643, 0.2577, 0.253, 0.209, 0.2893, 0.2577, 0.2786, 0.2062, 0.2643, 0.2577, 0.2786, 0.209, 0.2893, 0.2577, 0.2786, 0.2062, 0.2643, 0.2577, 0.253, 0.1516, 0.2743, 0.2062, 0.2643, 0.1571, 0.2976, 0.2062, 0.2643, 0.1516, 0.2743, 0.2034, 0.2392, 0.1571, 0.2976, 0.2034, 0.2392, 0.1516, 0.2743, 0.2034, 0.2392, 0.1571, 0.2976, 0.2062, 0.2643, 0.1625, 0.3209, 0.2062, 0.2643, 0.1571, 0.2976, 0.2062, 0.2643, 0.1625, 0.3209, 0.209, 0.2893, 0.1571, 0.2976, 0.209, 0.2893, 0.1625, 0.3209, 0.209, 0.2893, 0.1571, 0.2976, 0.2062, 0.2643, 0.1571, 0.2976, 0.1571, 0.2976, 0.1625, 0.3209, 0.1571, 0.2976, 0.1571, 0.2976, 0.1516, 0.2743, 0.3518, 0.2483, 0.3638, 0.2976, 0.3491, 0.2976, 0.3638, 0.2976, 0.3518, 0.2483, 0.3611, 0.2483, 0.3491, 0.2976, 0.3611, 0.3468, 0.3518, 0.3468, 0.3611, 0.3468, 0.3491, 0.2976, 0.3638, 0.2976, 0.3518, 0.2483, 0.3638, 0.2976, 0.3611, 0.2483, 0.3638, 0.2976, 0.3518, 0.2483, 0.3491, 0.2976, 0.3491, 0.2976, 0.3611, 0.3468, 0.3638, 0.2976, 0.3611, 0.3468, 0.3491, 0.2976, 0.3518, 0.3468, 0.3518, 0.2483, 0.3611, 0.2483, 0.3611, 0.2483, 0.3611, 0.2483, 0.3518, 0.2483, 0.3518, 0.2483, 0.3574, 0.2483, 0.3602, 0.2976, 0.3602, 0.2976, 0.3602, 0.2976, 0.3574, 0.2483, 0.3574, 0.2483, 0.3602, 0.2976, 0.3574, 0.3468, 0.3574, 0.3468, 0.3574, 0.3468, 0.3602, 0.2976, 0.3602, 0.2976, 0.3611, 0.3468, 0.3518, 0.3468, 0.3518, 0.3468, 0.3518, 0.3468, 0.3611, 0.3468, 0.3611, 0.3468, 0.3518, 0.3468, 0.3491, 0.2976, 0.3491, 0.2976, 0.3491, 0.2976, 0.3518, 0.3468, 0.3518, 0.3468, 0.3491, 0.2976, 0.3518, 0.2483, 0.3518, 0.2483, 0.3518, 0.2483, 0.3491, 0.2976, 0.3491, 0.2976, 0.4958, 0.5021, 0.496, 0.6189, 0.4624, 0.6189, 0.4624, 0.6189, 0.4622, 0.5023, 0.4958, 0.5021, 0.4624, 0.6189, 0.496, 0.6189, 0.4961, 0.7352, 0.4961, 0.7352, 0.4626, 0.7353, 0.4624, 0.6189, 0.4626, 0.7353, 0.4963, 0.844, 0.4631, 0.844, 0.4963, 0.844, 0.4626, 0.7353, 0.4961, 0.7352, 0.4626, 0.7353, 0.4631, 0.844, 0.4207, 0.844, 0.353, 0.619, 0.353, 0.5029, 0.4205, 0.5026, 0.4205, 0.5026, 0.4206, 0.6189, 0.353, 0.619, 0.353, 0.7354, 0.353, 0.619, 0.4206, 0.6189, 0.4206, 0.6189, 0.4206, 0.7353, 0.353, 0.7354, 0.353, 0.844, 0.353, 0.7354, 0.4206, 0.7353, 0.353, 0.5029, 0.353, 0.619, 0.3205, 0.619, 0.3206, 0.7355, 0.3205, 0.619, 0.353, 0.619, 0.353, 0.619, 0.353, 0.7354, 0.3206, 0.7355, 0.3207, 0.844, 0.3206, 0.7355, 0.353, 0.7354, 0.353, 0.7354, 0.353, 0.844, 0.3207, 0.844, 0.3206, 0.7355, 0.2865, 0.7355, 0.3205, 0.619, 0.2868, 0.8441, 0.2865, 0.7355, 0.3206, 0.7355, 0.3206, 0.7355, 0.3207, 0.844, 0.2868, 0.8441, 0.4622, 0.5023, 0.4621, 0.3858, 0.4958, 0.3857, 0.4958, 0.3857, 0.4958, 0.5021, 0.4622, 0.5023, 0.4205, 0.5026, 0.353, 0.5029, 0.353, 0.3858, 0.353, 0.3858, 0.4205, 0.3858, 0.4205, 0.5026, 0.4958, 0.5021, 0.4622, 0.5023, 0.4624, 0.6189, 0.4624, 0.6189, 0.496, 0.6189, 0.4958, 0.5021, 0.4624, 0.6189, 0.4626, 0.7353, 0.4961, 0.7352, 0.4961, 0.7352, 0.496, 0.6189, 0.4624, 0.6189, 0.4626, 0.7353, 0.4631, 0.844, 0.4963, 0.844, 0.4963, 0.844, 0.4961, 0.7352, 0.4626, 0.7353, 0.4207, 0.844, 0.4631, 0.844, 0.4626, 0.7353, 0.353, 0.619, 0.4206, 0.6189, 0.4205, 0.5026, 0.4205, 0.5026, 0.353, 0.5029, 0.353, 0.619, 0.353, 0.7354, 0.4206, 0.7353, 0.4206, 0.6189, 0.4206, 0.6189, 0.353, 0.619, 0.353, 0.7354, 0.4206, 0.7353, 0.353, 0.7354, 0.353, 0.844, 0.353, 0.5029, 0.3205, 0.619, 0.353, 0.619, 0.3206, 0.7355, 0.353, 0.7354, 0.353, 0.619, 0.353, 0.619, 0.3205, 0.619, 0.3206, 0.7355, 0.3207, 0.844, 0.353, 0.844, 0.353, 0.7354, 0.353, 0.7354, 0.3206, 0.7355, 0.3207, 0.844, 0.3206, 0.7355, 0.3205, 0.619, 0.2865, 0.7355, 0.2868, 0.8441, 0.3207, 0.844, 0.3206, 0.7355, 0.3206, 0.7355, 0.2865, 0.7355, 0.2868, 0.8441, 0.4622, 0.5023, 0.4958, 0.5021, 0.4958, 0.3857, 0.4958, 0.3857, 0.4621, 0.3858, 0.4622, 0.5023, 0.4205, 0.5026, 0.4205, 0.3858, 0.353, 0.3858, 0.353, 0.3858, 0.353, 0.5029, 0.4205, 0.5026, 0.2068, 0.2744, 0.2115, 0.2669, 0.2105, 0.2747, 0.2115, 0.2669, 0.2068, 0.2744, 0.2066, 0.2681, 0.2105, 0.2747, 0.206, 0.2834, 0.2068, 0.2744, 0.206, 0.2834, 0.2105, 0.2747, 0.21, 0.2838, 0.2178, 0.2751, 0.2115, 0.2669, 0.2183, 0.2658, 0.2115, 0.2669, 0.2178, 0.2751, 0.2105, 0.2747, 0.2182, 0.2838, 0.2105, 0.2747, 0.2178, 0.2751, 0.2105, 0.2747, 0.2182, 0.2838, 0.21, 0.2838, 0.2291, 0.2831, 0.2178, 0.2751, 0.2254, 0.2749, 0.2178, 0.2751, 0.2291, 0.2831, 0.2182, 0.2838, 0.2066, 0.2681, 0.21, 0.2838, 0.2115, 0.2669, 0.21, 0.2838, 0.2066, 0.2681, 0.206, 0.2834, 0.2115, 0.2669, 0.2182, 0.2838, 0.2183, 0.2658, 0.2182, 0.2838, 0.2115, 0.2669, 0.21, 0.2838, 0.2066, 0.2681, 0.2068, 0.2744, 0.206, 0.2834, 0.2291, 0.2831, 0.2254, 0.2749, 0.2217, 0.2691, 0.1501, 0.3659, 0.1626, 0.442, 0.1418, 0.418, 0.1501, 0.3659, 0.1418, 0.418, 0.1362, 0.3606, 0.1501, 0.3659, 0.1362, 0.3606, 0.1418, 0.418, 0.1501, 0.3659, 0.1418, 0.418, 0.1626, 0.442, 0.7938, 0.8566, 0.7948, 0.8451, 0.7749, 0.8404, 0.8367, 0.8456, 0.7948, 0.8451, 0.7938, 0.8566, 0.7938, 0.8566, 0.9243, 0.8564, 0.8666, 0.847, 0.7938, 0.8566, 0.7749, 0.8404, 0.7501, 0.8508, 0.8666, 0.847, 0.8367, 0.8456, 0.7938, 0.8566, 0.8666, 0.847, 0.7938, 0.8566, 0.8367, 0.8456, 0.7938, 0.8566, 0.7501, 0.8508, 0.7749, 0.8404, 0.7938, 0.8566, 0.8666, 0.847, 0.9243, 0.8564, 0.8367, 0.8456, 0.7938, 0.8566, 0.7948, 0.8451, 0.7938, 0.8566, 0.7749, 0.8404, 0.7948, 0.8451, 0.4702, 0.3471, 0.4892, 0.3452, 0.4917, 0.2918, 0.4702, 0.3471, 0.4917, 0.2918, 0.4717, 0.2913, 0.4917, 0.2918, 0.4892, 0.3452, 0.4702, 0.3471, 0.4917, 0.2918, 0.4702, 0.3471, 0.4717, 0.2913, 0.4702, 0.3471, 0.4717, 0.2913, 0.4283, 0.3203, 0.4702, 0.3471, 0.4283, 0.3203, 0.4327, 0.3479, 0.4283, 0.3203, 0.4717, 0.2913, 0.4702, 0.3471, 0.4283, 0.3203, 0.4702, 0.3471, 0.4327, 0.3479, 0.4207, 0.844, 0.4206, 0.7353, 0.4387, 0.7353, 0.4206, 0.7353, 0.4207, 0.844, 0.353, 0.844, 0.4387, 0.7353, 0.4206, 0.7353, 0.4207, 0.8439, 0.4207, 0.8439, 0.4206, 0.7353, 0.353, 0.844, 0.4621, 0.3858, 0.4474, 0.3858, 0.4622, 0.5023, 0.4474, 0.3858, 0.4436, 0.5024, 0.4622, 0.5023, 0.4416, 0.6189, 0.4206, 0.6189, 0.4206, 0.7353, 0.4416, 0.6189, 0.4206, 0.7353, 0.4387, 0.7353, 0.4436, 0.5024, 0.4205, 0.5026, 0.4416, 0.6189, 0.4205, 0.5026, 0.4206, 0.6189, 0.4416, 0.6189, 0.4474, 0.3858, 0.4621, 0.3858, 0.4622, 0.5023, 0.4474, 0.3858, 0.4622, 0.5023, 0.4436, 0.5024, 0.4206, 0.6189, 0.4416, 0.6189, 0.4206, 0.7353, 0.4416, 0.6189, 0.4387, 0.7353, 0.4206, 0.7353, 0.4205, 0.5026, 0.4436, 0.5024, 0.4416, 0.6189, 0.4205, 0.5026, 0.4416, 0.6189, 0.4206, 0.6189, 0.4626, 0.7353, 0.4387, 0.7353, 0.4207, 0.8439, 0.4207, 0.844, 0.4387, 0.7353, 0.4626, 0.7353, 0.4474, 0.3858, 0.4436, 0.5024, 0.4205, 0.5026, 0.4474, 0.3858, 0.4205, 0.5026, 0.4205, 0.3858, 0.4474, 0.3858, 0.4205, 0.3858, 0.4205, 0.5026, 0.4474, 0.3858, 0.4205, 0.5026, 0.4436, 0.5024, 0.4622, 0.5023, 0.4436, 0.5024, 0.4416, 0.6189, 0.4622, 0.5023, 0.4416, 0.6189, 0.4624, 0.6189, 0.4622, 0.5023, 0.4624, 0.6189, 0.4416, 0.6189, 0.4622, 0.5023, 0.4416, 0.6189, 0.4436, 0.5024, 0.4416, 0.6189, 0.4387, 0.7353, 0.4626, 0.7353, 0.4416, 0.6189, 0.4626, 0.7353, 0.4624, 0.6189, 0.4416, 0.6189, 0.4624, 0.6189, 0.4626, 0.7353, 0.4416, 0.6189, 0.4626, 0.7353, 0.4387, 0.7353, 0.1186, 0.8488, 0.1382, 0.8918, 0.1206, 0.8293, 0.1382, 0.8918, 0.1421, 0.841, 0.1206, 0.8293, 0.1421, 0.841, 0.1362, 0.8215, 0.1206, 0.8293, 0.1186, 0.8488, 0.1225, 0.8918, 0.1382, 0.8918, 0.1225, 0.8918, 0.1323, 0.9035, 0.1382, 0.8918, 0.1382, 0.8918, 0.1206, 0.8293, 0.1421, 0.841, 0.1206, 0.8293, 0.1362, 0.8215, 0.1421, 0.841, 0.1382, 0.8918, 0.1186, 0.8488, 0.1206, 0.8293, 0.1382, 0.8918, 0.1225, 0.8918, 0.1186, 0.8488, 0.1225, 0.8918, 0.1382, 0.8918, 0.1323, 0.9035, 0.3306, 0.4616, 0.3326, 0.5007, 0.3286, 0.3991, 0.3286, 0.3991, 0.3286, 0.4304, 0.3306, 0.4616, 0.3267, 0.3679, 0.3306, 0.4616, 0.3286, 0.4304, 0.3286, 0.4304, 0.3286, 0.3991, 0.3267, 0.3679, 0.2217, 0.2691, 0.2254, 0.2749, 0.2178, 0.2751, 0.2217, 0.2691, 0.2178, 0.2751, 0.2183, 0.2658, 0.2217, 0.2691, 0.2183, 0.2658, 0.2182, 0.2838, 0.2217, 0.2691, 0.2182, 0.2838, 0.2291, 0.2831, 0.9665, 0.007465, 0.9818, 0.1174, 0.997, 0.007631, 0.9667, 0.007024, 0.997, 0.006837, 0.9819, 0.1166, 0.9973, 0.007112, 0.9665, 0.007465, 0.9818, 0.1163, 0.9973, 0.007387, 0.9664, 0.007387, 0.9819, 0.1164, 0.9428, 0.1001, 0.9495, 0.4831, 0.9024, 0.4357, 0.9024, 0.4357, 0.8923, 0.1164, 0.9428, 0.1001, 0.9496, 0.4848, 0.943, 0.1001, 0.8921, 0.1164, 0.8921, 0.1164, 0.9022, 0.4357, 0.9496, 0.4848, 0.9033, 0.04729, 0.8331, 0.04729, 0.8436, 0.1153, 0.8436, 0.1153, 0.8928, 0.1153, 0.9033, 0.04729, 0.9014, 0.4357, 0.8333, 0.4369, 0.8437, 0.1177, 0.8437, 0.1177, 0.8911, 0.1177, 0.9014, 0.4357, 0.843, 0.1164, 0.8923, 0.1164, 0.834, 0.4357, 0.8923, 0.1164, 0.9024, 0.4357, 0.834, 0.4357, 0.7502, 0.2924, 0.7682, 0.2864, 0.7582, 0.3684, 0.7682, 0.2864, 0.7722, 0.3564, 0.7582, 0.3684, 0.7232, 0.1844, 0.7342, 0.2604, 0.7122, 0.2744, 0.7122, 0.2744, 0.7082, 0.1964, 0.7232, 0.1844, 0.7682, 0.2864, 0.7502, 0.2924, 0.7582, 0.3684, 0.7582, 0.3684, 0.7722, 0.3564, 0.7682, 0.2864, 0.7122, 0.2744, 0.7342, 0.2604, 0.7232, 0.1844, 0.7232, 0.1844, 0.7082, 0.1964, 0.7122, 0.2744, 0.7682, 0.2864, 0.7722, 0.3564, 0.7582, 0.3684, 0.7582, 0.3684, 0.7502, 0.2924, 0.7682, 0.2864, 0.7122, 0.2744, 0.7082, 0.1964, 0.7232, 0.1844, 0.7232, 0.1844, 0.7342, 0.2604, 0.7122, 0.2744, 0.7512, 0.2244, 0.7582, 0.1924, 0.7742, 0.2084, 0.7742, 0.2084, 0.7712, 0.2364, 0.7512, 0.2244, 0.7712, 0.2364, 0.7682, 0.2864, 0.7512, 0.2244, 0.7682, 0.2864, 0.7502, 0.2924, 0.7512, 0.2244, 0.7382, 0.3404, 0.7272, 0.4364, 0.7072, 0.4104, 0.7072, 0.4104, 0.7162, 0.3444, 0.7382, 0.3404, 0.7382, 0.3404, 0.7162, 0.3444, 0.7122, 0.2744, 0.7122, 0.2744, 0.7342, 0.2604, 0.7382, 0.3404, 0.7742, 0.2084, 0.7582, 0.1924, 0.7512, 0.2244, 0.7512, 0.2244, 0.7712, 0.2364, 0.7742, 0.2084, 0.7682, 0.2864, 0.7712, 0.2364, 0.7512, 0.2244, 0.7512, 0.2244, 0.7502, 0.2924, 0.7682, 0.2864, 0.7072, 0.4104, 0.7272, 0.4364, 0.7382, 0.3404, 0.7382, 0.3404, 0.7162, 0.3444, 0.7072, 0.4104, 0.7122, 0.2744, 0.7162, 0.3444, 0.7382, 0.3404, 0.7382, 0.3404, 0.7342, 0.2604, 0.7122, 0.2744, 0.6708, 0.2688, 0.6708, 0.1868, 0.6933, 0.2218, 0.6933, 0.2218, 0.6933, 0.3688, 0.6708, 0.2688, 0.6708, 0.2688, 0.6933, 0.3688, 0.6933, 0.2218, 0.6933, 0.2218, 0.6708, 0.1868, 0.6708, 0.2688, 0.6708, 0.2688, 0.6708, 0.1868, 0.6933, 0.2218, 0.6933, 0.2218, 0.6933, 0.3688, 0.6708, 0.2688, 0.6708, 0.2688, 0.6933, 0.3688, 0.6933, 0.2218, 0.6933, 0.2218, 0.6708, 0.1868, 0.6708, 0.2688, 0.6708, 0.2688, 0.6708, 0.1868, 0.6933, 0.2218, 0.6933, 0.2218, 0.6933, 0.3688, 0.6708, 0.2688, 0.6708, 0.2688, 0.6933, 0.3688, 0.6933, 0.2218, 0.6933, 0.2218, 0.6708, 0.1868, 0.6708, 0.2688, 0.6915, 0.98, 0.6915, 0.991, 0.8735, 0.991, 0.8735, 0.991, 0.8735, 0.98, 0.6915, 0.98, 0.6915, 0.98, 0.8735, 0.98, 0.8735, 0.991, 0.8735, 0.991, 0.6915, 0.991, 0.6915, 0.98, 0.6708, 0.2688, 0.6708, 0.1868, 0.6933, 0.2218, 0.6933, 0.2218, 0.6933, 0.3688, 0.6708, 0.2688, 0.6708, 0.2688, 0.6933, 0.3688, 0.6933, 0.2218, 0.6933, 0.2218, 0.6708, 0.1868, 0.6708, 0.2688, 0.6708, 0.2688, 0.6708, 0.1868, 0.6933, 0.2218, 0.6933, 0.2218, 0.6933, 0.3688, 0.6708, 0.2688, 0.6708, 0.2688, 0.6933, 0.3688, 0.6933, 0.2218, 0.6933, 0.2218, 0.6708, 0.1868, 0.6708, 0.2688, 0.6708, 0.2688, 0.6708, 0.1868, 0.6933, 0.2218, 0.6933, 0.2218, 0.6933, 0.3688, 0.6708, 0.2688, 0.6708, 0.2688, 0.6933, 0.3688, 0.6933, 0.2218, 0.6933, 0.2218, 0.6708, 0.1868, 0.6708, 0.2688, 0.6915, 0.98, 0.6915, 0.991, 0.8735, 0.991, 0.8735, 0.991, 0.8735, 0.98, 0.6915, 0.98, 0.6915, 0.98, 0.8735, 0.98, 0.8735, 0.991, 0.8735, 0.991, 0.6915, 0.991, 0.6915, 0.98, 0.6708, 0.2688, 0.6708, 0.1868, 0.6933, 0.2218, 0.6933, 0.2218, 0.6933, 0.3688, 0.6708, 0.2688, 0.6708, 0.2688, 0.6933, 0.3688, 0.6933, 0.2218, 0.6933, 0.2218, 0.6708, 0.1868, 0.6708, 0.2688, 0.6708, 0.2688, 0.6708, 0.1868, 0.6933, 0.2218, 0.6933, 0.2218, 0.6933, 0.3688, 0.6708, 0.2688, 0.6708, 0.2688, 0.6933, 0.3688, 0.6933, 0.2218, 0.6933, 0.2218, 0.6708, 0.1868, 0.6708, 0.2688, 0.6708, 0.2688, 0.6708, 0.1868, 0.6933, 0.2218, 0.6933, 0.2218, 0.6933, 0.3688, 0.6708, 0.2688, 0.6708, 0.2688, 0.6933, 0.3688, 0.6933, 0.2218, 0.6933, 0.2218, 0.6708, 0.1868, 0.6708, 0.2688, 0.6915, 0.98, 0.6915, 0.991, 0.8735, 0.991, 0.8735, 0.991, 0.8735, 0.98, 0.6915, 0.98, 0.6915, 0.98, 0.8735, 0.98, 0.8735, 0.991, 0.8735, 0.991, 0.6915, 0.991, 0.6915, 0.98])
me_material.materials.append(mat_material)
me_material.use_remesh_preserve_volume = False
me_material.use_remesh_preserve_attributes = False
me_material.use_mirror_vertex_groups = False
me_material.update()
arm_scene_root = bpy.data.armatures.new('Scene Root')  # bones are not reproduced

# ---- objects
ob_scene_root = bpy.data.objects.new('Scene Root', arm_scene_root)
ob_material = bpy.data.objects.new('Material', me_material)

# ---- transforms, parenting, visibility, modifiers, constraints
ob_scene_root.location = (0.0, 0.0, 0.0)
ob_scene_root.lock_rotations_4d = False
ob_scene_root.empty_display_type = 'ARROWS'
ob_scene_root.lineart.crease_threshold = 0.0
ob_material.parent = ob_scene_root
ob_material.location = (0.0, 0.0, 0.0)
ob_material.scale = (0.01, 0.01, 0.01)
ob_material.lock_rotations_4d = False
ob_material.empty_display_type = 'ARROWS'
ob_material.lineart.crease_threshold = 0.0
_vg = ob_material.vertex_groups.new(name='Base HumanLForearm')
_vg.add([182, 183, 185, 187, 188, 189, 190, 191, 192, 193, 194, 195, 329, 336, 340, 341, 343, 501, 504, 505, 506], 1.0, 'REPLACE')
_vg = ob_material.vertex_groups.new(name='Base HumanRLegFoot')
_vg.add([316, 317, 318, 319, 320, 321, 322, 323, 325, 326, 327, 328, 485, 486, 487, 488, 489, 490, 491], 1.0, 'REPLACE')
_vg = ob_material.vertex_groups.new(name='Base HumanRLegCalf')
_vg.add([284, 285, 286, 287, 288, 289, 290, 291, 292, 293, 295, 296, 297, 314, 315, 316, 321, 322, 323, 324, 326, 327, 361, 363, 364, 438, 439, 440, 441, 442, 486, 487, 491], 1.0, 'REPLACE')
_vg = ob_material.vertex_groups.new(name='Base HumanRLegThigh')
_vg.add([283, 285, 286, 294, 295, 296, 297, 298, 299, 300, 301, 302, 358, 359, 360, 361, 431, 432, 433, 434, 435, 436, 437, 438, 439, 440, 445, 446, 477, 478, 479, 480, 483], 1.0, 'REPLACE')
_vg = ob_material.vertex_groups.new(name='Base HumanLFoot')
_vg.add([269, 303, 304, 305, 306, 307, 308, 309, 310, 311, 312, 313, 492, 493, 494, 495, 496, 497, 498], 1.0, 'REPLACE')
_vg = ob_material.vertex_groups.new(name='Base HumanLCalf')
_vg.add([261, 262, 263, 264, 265, 266, 267, 268, 269, 270, 271, 272, 273, 274, 275, 277, 278, 306, 307, 308, 310, 311, 356, 362, 363, 440, 442, 456, 457, 458, 494, 495, 497], 1.0, 'REPLACE')
_vg = ob_material.vertex_groups.new(name='Base HumanLThigh')
_vg.add([263, 264, 266, 276, 277, 278, 279, 280, 281, 282, 283, 299, 302, 356, 357, 358, 359, 437, 440, 445, 446, 450, 451, 452, 453, 454, 455, 456, 457, 479, 481, 482, 483, 484], 1.0, 'REPLACE')
_vg = ob_material.vertex_groups.new(name='Base HumanLPalm')
_vg.add([332, 333, 334, 335, 336, 337, 338, 339, 340, 341, 342, 343], 1.0, 'REPLACE')
_vg = ob_material.vertex_groups.new(name='Base HumanLUpperarm')
_vg.add([157, 158, 163, 167, 170, 177, 178, 179, 180, 181, 182, 183, 184, 185, 186, 195, 196], 1.0, 'REPLACE')
_vg = ob_material.vertex_groups.new(name='Base HumanLCollarbone')
_vg = ob_material.vertex_groups.new(name='Base HumanRPalm')
_vg.add([344, 345, 346, 347, 348, 349, 350, 351, 352, 353, 354, 355], 1.0, 'REPLACE')
_vg = ob_material.vertex_groups.new(name='Base HumanRForearm')
_vg.add([236, 237, 240, 242, 243, 244, 245, 246, 247, 248, 249, 330, 331, 351, 352, 354, 355, 499, 500, 502, 503], 1.0, 'REPLACE')
_vg = ob_material.vertex_groups.new(name='Base HumanRUpperarm')
_vg.add([221, 228, 233, 234, 235, 236, 237, 238, 239, 240, 241, 249, 250, 251, 252, 253, 254], 1.0, 'REPLACE')
_vg = ob_material.vertex_groups.new(name='Base HumanRCollarbone')
_vg = ob_material.vertex_groups.new(name='Base HumanNeck2')
_vg.add([51, 52, 53, 54, 55, 56, 57, 58, 59, 60, 61, 62, 63, 64, 65, 66, 67, 68, 70, 72, 73, 74, 75, 76, 77, 78, 79, 80, 81, 82, 83, 84, 85, 86, 87, 88, 90, 91, 93, 94, 95, 96, 97, 98, 99, 100, 101, 103, 104, 105, 106, 107, 108, 109, 110, 111, 112, 114, 115, 116, 117, 118, 119, 120, 121, 122, 123, 124, 125, 126, 127, 128, 129, 130, 131, 132, 133, 134, 135, 136, 137, 138, 139, 471, 472, 473, 474, 475, 476], 1.0, 'REPLACE')
_vg = ob_material.vertex_groups.new(name='Base HumanNeck1')
_vg = ob_material.vertex_groups.new(name='Base HumanRibcage')
_vg = ob_material.vertex_groups.new(name='Base HumanSpine2')
_vg.add([69, 71, 89, 92, 102, 113, 140, 141, 142, 143, 144, 145, 151, 152, 153, 154, 155, 156, 157, 158, 159, 160, 161, 163, 165, 166, 167, 168, 169, 170, 171, 172, 173, 174, 175, 176, 177, 198, 199, 200, 201, 202, 203, 204, 205, 206, 207, 208, 209, 210, 211, 212, 213, 218, 219, 220, 221, 222, 223, 224, 225, 227, 228, 229, 230, 231, 232, 250, 252, 253, 254, 256, 257, 258, 259, 260], 1.0, 'REPLACE')
_vg = ob_material.vertex_groups.new(name='Base HumanSpine1')
_vg.add([146, 147, 148, 149, 150, 151, 152, 161, 162, 164, 165, 166, 171, 197, 214, 215, 216, 217, 218, 224, 225, 226, 227, 255, 426, 427, 428, 429, 430, 443, 444, 447, 448, 449, 459, 460, 464, 465, 466, 470, 477, 478, 479, 480, 481, 482, 483, 484, 538, 539, 541, 542, 543, 545, 546, 547, 548, 549, 550, 551], 1.0, 'REPLACE')
_vg = ob_material.vertex_groups.new(name='Base HumanPelvis')
_vg = ob_material.vertex_groups.new(name='point_BOW')
_vg.add([0, 1, 4, 5, 8, 9, 10, 11, 12, 13, 14, 15, 16, 17, 18, 19, 20, 21, 22, 23, 24, 25, 26, 27, 28, 29, 30, 31, 32, 33, 34, 35, 36, 37, 38, 39, 40, 41, 42, 43, 44, 45, 46, 47, 48, 49, 50], 1.0, 'REPLACE')
_vg = ob_material.vertex_groups.new(name='point_STRING')
_vg.add([2, 3, 6, 7], 1.0, 'REPLACE')
_vg = ob_material.vertex_groups.new(name='bone_SWORDCB')
for _i, _w in zip([365, 366, 367, 368, 369, 370, 371, 372, 373, 374, 375, 376, 377, 378, 379, 380, 381, 382, 383, 384, 385, 386, 387, 388, 389, 390, 391, 392, 393, 394, 395, 396, 397, 398, 399, 400, 401, 402, 403, 404, 405, 406, 407, 408, 409, 410, 411, 412, 413, 414, 415, 416, 417, 418, 419, 420, 421, 422, 423, 424, 425, 460, 461, 462, 463, 465, 466, 467, 468, 469], [1.0, 1.0, 1.0, 1.0, 1.0, 1.0, 1.0, 1.0, 1.0, 1.0, 1.0, 1.0, 1.0, 1.0, 1.0, 1.0, 1.0, 1.0, 1.0, 1.0, 1.0, 1.0, 1.0, 1.0, 1.0, 1.0, 1.0, 1.0, 1.0, 1.0, 1.0, 1.0, 1.0, 1.0, 1.0, 1.0, 1.0, 1.0, 1.0, 1.0, 1.0, 1.0, 1.0, 1.0, 1.0, 1.0, 1.0, 1.0, 1.0, 1.0, 1.0, 1.0, 1.0, 1.0, 1.0, 1.0, 1.0, 1.0, 1.0, 1.0, 1.0, 0.5, 1.0, 1.0, 1.0, 0.375, 0.1875, 1.0, 1.0, 1.0]): _vg.add([_i], _w, 'REPLACE')
_vg = ob_material.vertex_groups.new(name='bone_QUIVERCB')
_vg.add([507, 508, 509, 510, 511, 512, 513, 514, 515, 516, 517, 518, 519, 520, 521, 522, 523, 524, 525, 526, 527, 528, 529, 530, 531, 532, 533, 534, 535, 536, 537, 538, 539, 540, 541, 542, 543, 544, 545, 546, 549, 552, 553, 554, 555, 556, 557, 558, 559, 560, 561, 562, 563, 564, 565, 566, 567, 568, 569, 570, 571, 572, 573, 574, 575, 576, 577, 578, 579, 580, 581, 582, 583, 584, 585, 586, 587, 588, 589, 590, 591, 592, 593, 594, 595, 596, 597, 598, 599, 600, 601, 602, 603, 604, 605, 606, 607, 608, 609, 610, 611, 612, 613, 614, 615, 616, 617, 618, 619, 620, 621, 622, 623, 624, 625, 626, 627, 628, 629, 630, 631, 632, 633, 634, 635, 636, 637, 638, 639, 640, 641, 642, 643, 644, 645, 646, 647, 648, 649, 650, 651, 652, 653, 654, 655, 656, 657, 658, 659, 660, 661, 662, 663, 664, 665, 666, 667, 668], 1.0, 'REPLACE')
_vg = ob_material.vertex_groups.new(name='bone_BOW_bendTOP')
_vg = ob_material.vertex_groups.new(name='bone_BOW_bendTOP01')
_vg = ob_material.vertex_groups.new(name='bone_CLUB')
_m = ob_material.modifiers.new('Armature', 'ARMATURE')
_m.object = ob_scene_root
_m.use_bone_envelopes = True

# ---- collection membership
col_collection_1.objects.link(ob_scene_root)
col_collection_1.objects.link(ob_material)

# ---- scene / render settings (as saved in the file)
scene.frame_start = 1; scene.frame_end = 250; scene.frame_set(1)
scene.render.engine = 'BLENDER_EEVEE_NEXT'
scene.render.image_settings.file_format = 'JPEG'
scene.render.image_settings.color_mode = 'RGB'
scene.render.image_settings.compression = 90
scene.render.resolution_x = 800
scene.render.resolution_y = 600
scene.render.pixel_aspect_x = 100.0
scene.render.pixel_aspect_y = 100.0
scene.render.fps = 25
scene.render.dither_intensity = 0.0
scene.render.use_compositing = False
scene.render.use_sequencer = False
scene.render.bake_margin = 2
scene.render.bake_bias = 0.0
scene.render.use_stamp_time = False
scene.render.use_stamp_date = False
scene.render.use_stamp_frame = False
scene.render.use_stamp_camera = False
scene.render.use_stamp_scene = False
scene.render.use_stamp_filename = False
scene.render.use_stamp_render_time = False
scene.render.stamp_font_size = 0
scene.cycles.use_denoising = False
scene.cycles.samples = 10
scene.cycles.sampling_pattern = 'TABULATED_SOBOL'
scene.cycles.light_sampling_threshold = 0.0
scene.cycles.use_adaptive_sampling = False
scene.cycles.use_light_tree = False
scene.cycles.blur_glossy = 0.0
scene.cycles.volume_bounces = 1
scene.cycles.pixel_filter_type = 'GAUSSIAN'
scene.cycles.sample_clamp_indirect = 0.0
scene.view_settings.view_transform = 'Raw'
bpy.context.view_layer.update()

# ---- added for rendering (the .blend has no active camera): camera
cam_auto = bpy.data.cameras.new('AutoCamera')
cam_auto.lens = 50.0
cam_auto.sensor_width = 36.0
cam_auto.clip_end = 4220.1
ob_auto_camera = bpy.data.objects.new('AutoCamera', cam_auto)
scene.collection.objects.link(ob_auto_camera)
ob_auto_camera.location = (264.706, -287.429, 290.836)
ob_auto_camera.rotation_euler = (1.09748, -7.21219e-08, 0.694738)
scene.camera = ob_auto_camera
bpy.context.view_layer.update()
